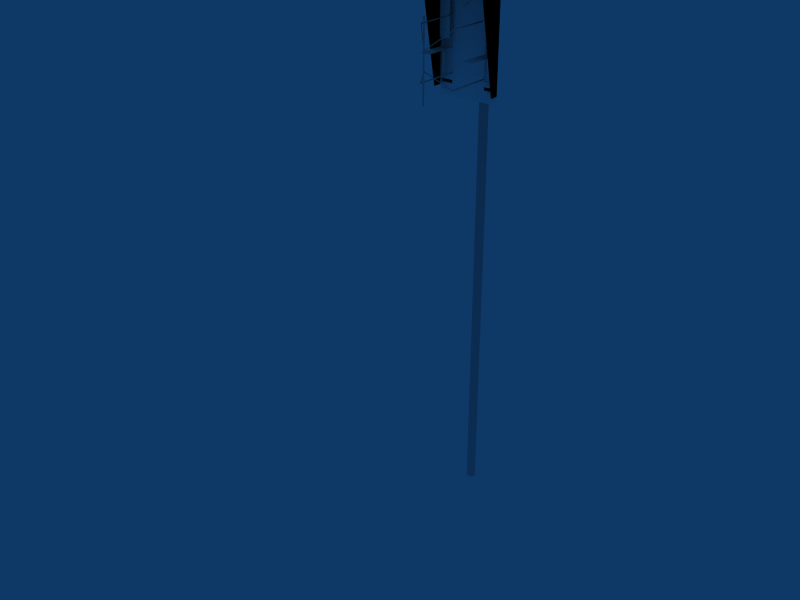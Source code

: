 # Source: Safegate-6m-pole.blend  (saved by Blender 2.49.2; exported with 4.5.12 LTS)
import bpy
from mathutils import Matrix  # noqa: F401  (used for matrix-valued properties, if any)

bpy.ops.wm.read_factory_settings(use_empty=True)
scene = bpy.context.scene
scene.name = 'Scene'

# ---- collections
col_collection_1 = bpy.data.collections.new('Collection 1'); scene.collection.children.link(col_collection_1)
col_collection_2 = bpy.data.collections.new('Collection 2'); scene.collection.children.link(col_collection_2)
col_collection_2.hide_render = True
col_collection_2.hide_viewport = True
col_collection_4 = bpy.data.collections.new('Collection 4'); scene.collection.children.link(col_collection_4)
col_collection_4.hide_render = True
col_collection_4.hide_viewport = True

# ---- materials (node trees are filled in below, after node groups)
mat_emissive = bpy.data.materials.new('Emissive')
mat_emissive.alpha_threshold = 0.0
mat_emissive.preview_render_type = 'FLAT'
mat_emissive.diffuse_color = (1.0, 1.0, 1.0, 1.0)
mat_emissive.roughness = 0.5
mat_emissive.specular_intensity = 0.0
mat_emissive.line_color = (0.0, 0.0, 0.0, 1.0)
mat_none = bpy.data.materials.new('None')
mat_none.alpha_threshold = 0.0
mat_none.preview_render_type = 'FLAT'
mat_none.diffuse_color = (1.0, 1.0, 1.0, 1.0)
mat_none.roughness = 0.5
mat_none.specular_intensity = 0.0
mat_none.line_color = (0.0, 0.0, 0.0, 1.0)

# ---- material node trees

# ---- world
world_world = bpy.data.worlds.new('World'); scene.world = world_world
world_world.color = (0.05656, 0.2208, 0.4)
world_world.use_sun_shadow = False
world_world.sun_shadow_jitter_overblur = 0.0
world_world.cycles.sampling_method = 'MANUAL'
world_world.cycles.sample_map_resolution = 256

# ---- meshes
me_azimuth = bpy.data.meshes.new('Azimuth')
me_azimuth.from_pydata([(0.01, -0.22, -0.45), (-5.736e-08, -0.23, -0.45), (-0.01, -0.22, -0.45), (-5.888e-08, -0.21, -0.45), (0.01, -0.22, 0.45), (-6.185e-08, -0.23, 0.45), (-0.01, -0.22, 0.45), (-6.032e-08, -0.21, 0.45), (1.867e-08, -0.22, -0.46), (2.058e-08, -0.22, 0.46), (0.21, 0.53, -0.31), (0.2, 0.53, -0.31), (0.2, 0.53, -0.3), (0.21, 0.53, -0.3), (0.21, -0.01, -0.3), (0.2, -0.01, -0.3), (0.2, -0.01, -0.31), (0.21, -0.01, -0.31), (0.0, -0.21, -0.1), (0.0, -0.21, -0.11), (5.588e-09, -0.22, -0.1), (5.588e-09, -0.22, -0.11), (9.313e-09, -0.22, -0.11), (9.313e-09, -0.22, -0.1), (1.49e-08, -0.21, -0.11), (1.49e-08, -0.21, -0.1), (-0.21, -0.01, -0.31), (-0.2, -0.01, -0.31), (-0.2, -0.01, -0.3), (-0.21, -0.01, -0.3), (-0.21, 0.53, -0.3), (-0.2, 0.53, -0.3), (-0.2, 0.53, -0.31), (-0.21, 0.53, -0.31), (-0.21, 0.53, 0.31), (-0.2, 0.53, 0.31), (-0.2, 0.53, 0.3), (-0.21, 0.53, 0.3), (-0.21, -0.01, 0.3), (-0.2, -0.01, 0.3), (-0.2, -0.01, 0.31), (-0.21, -0.01, 0.31), (1.49e-08, -0.21, 0.1), (1.49e-08, -0.21, 0.11), (9.313e-09, -0.22, 0.1), (9.313e-09, -0.22, 0.11), (5.588e-09, -0.22, 0.11), (5.588e-09, -0.22, 0.1), (0.0, -0.21, 0.11), (0.0, -0.21, 0.1), (0.21, -0.01, 0.31), (0.2, -0.01, 0.31), (0.2, -0.01, 0.3), (0.21, -0.01, 0.3), (0.21, 0.53, 0.3), (0.2, 0.53, 0.3), (0.2, 0.53, 0.31), (0.21, 0.53, 0.31)], [], [(8, 0, 1), (9, 5, 4), (8, 1, 2), (9, 6, 5), (8, 2, 3), (9, 7, 6), (3, 0, 8), (9, 4, 7), (0, 4, 5, 1), (1, 5, 6, 2), (2, 6, 7, 3), (4, 0, 3, 7), (11, 16, 15, 12), (12, 15, 14, 13), (13, 14, 17, 10), (10, 17, 16, 11), (16, 19, 18, 15), (15, 18, 20, 14), (14, 20, 21, 17), (17, 21, 19, 16), (26, 27, 24, 22), (29, 26, 22, 23), (28, 29, 23, 25), (27, 28, 25, 24), (33, 32, 27, 26), (30, 33, 26, 29), (31, 30, 29, 28), (32, 31, 28, 27), (35, 40, 39, 36), (36, 39, 38, 37), (37, 38, 41, 34), (34, 41, 40, 35), (40, 43, 42, 39), (39, 42, 44, 38), (38, 44, 45, 41), (41, 45, 43, 40), (50, 51, 48, 46), (53, 50, 46, 47), (52, 53, 47, 49), (51, 52, 49, 48), (57, 56, 51, 50), (54, 57, 50, 53), (55, 54, 53, 52), (56, 55, 52, 51)])
me_azimuth.polygons.foreach_set('use_smooth', [1, 1, 1, 1, 1, 1, 1, 1, 1, 1, 1, 1, 1, 1, 1, 1, 1, 1, 1, 1, 1, 1, 1, 1, 1, 1, 1, 1, 1, 1, 1, 1, 1, 1, 0, 1, 1, 1, 1, 1, 1, 1, 1, 1])
_uv = me_azimuth.uv_layers.new(name='UVTex')
_uv.uv.foreach_set('vector', [0.003906, 0.2168, 0.01953, 0.2168, 0.003906, 0.2246, 0.01953, 0.2168, 0.003906, 0.2168, 0.003906, 0.2246, 0.003906, 0.2168, 0.003906, 0.2246, 0.01953, 0.2168, 0.01953, 0.2168, 0.003906, 0.2246, 0.003906, 0.2168, 0.003906, 0.2168, 0.01953, 0.2168, 0.003906, 0.2246, 0.01953, 0.2168, 0.003906, 0.2168, 0.003906, 0.2246, 0.003906, 0.2246, 0.01953, 0.2168, 0.003906, 0.2168, 0.01953, 0.2168, 0.003906, 0.2246, 0.003906, 0.2168, 0.003906, 0.291, 0.003906, 0.1348, 0.01953, 0.1348, 0.01953, 0.291, 0.01953, 0.291, 0.01953, 0.1348, 0.003906, 0.1348, 0.003906, 0.291, 0.003906, 0.291, 0.003906, 0.1348, 0.01953, 0.1348, 0.01953, 0.291, 0.003906, 0.1348, 0.003906, 0.291, 0.01953, 0.291, 0.01953, 0.1348, 0.03125, 0.01562, 0.09375, 0.01562, 0.09375, 0.04688, 0.03125, 0.04688, 0.03125, 0.01562, 0.09375, 0.01562, 0.09375, 0.04688, 0.03125, 0.04688, 0.03125, 0.01562, 0.09375, 0.01562, 0.09375, 0.04688, 0.03125, 0.04688, 0.03125, 0.01562, 0.09375, 0.01562, 0.09375, 0.04688, 0.03125, 0.04688, 0.03125, 0.01562, 0.09375, 0.01562, 0.09375, 0.04688, 0.03125, 0.04688, 0.03125, 0.01562, 0.09375, 0.01562, 0.09375, 0.04688, 0.03125, 0.04688, 0.03125, 0.01562, 0.09375, 0.01562, 0.09375, 0.04688, 0.03125, 0.04688, 0.03125, 0.01562, 0.09375, 0.01562, 0.09375, 0.04688, 0.03125, 0.04688, 0.03125, 0.01562, 0.03125, 0.04688, 0.09375, 0.04688, 0.09375, 0.01562, 0.03125, 0.01562, 0.03125, 0.04688, 0.09375, 0.04688, 0.09375, 0.01562, 0.03125, 0.01562, 0.03125, 0.04688, 0.09375, 0.04688, 0.09375, 0.01562, 0.03125, 0.01562, 0.03125, 0.04688, 0.09375, 0.04688, 0.09375, 0.01562, 0.03125, 0.01562, 0.03125, 0.04688, 0.09375, 0.04688, 0.09375, 0.01562, 0.03125, 0.01562, 0.03125, 0.04688, 0.09375, 0.04688, 0.09375, 0.01562, 0.03125, 0.01562, 0.03125, 0.04688, 0.09375, 0.04688, 0.09375, 0.01562, 0.03125, 0.01562, 0.03125, 0.04688, 0.09375, 0.04688, 0.09375, 0.01562, 0.03125, 0.01562, 0.09375, 0.01562, 0.09375, 0.04688, 0.03125, 0.04688, 0.03125, 0.01562, 0.09375, 0.01562, 0.09375, 0.04688, 0.03125, 0.04688, 0.03125, 0.01562, 0.09375, 0.01562, 0.09375, 0.04688, 0.03125, 0.04688, 0.03125, 0.01562, 0.09375, 0.01562, 0.09375, 0.04688, 0.03125, 0.04688, 0.03125, 0.01562, 0.09375, 0.01562, 0.09375, 0.04688, 0.03125, 0.04688, 0.03125, 0.01562, 0.09375, 0.01562, 0.09375, 0.04688, 0.03125, 0.04688, 0.03125, 0.04688, 0.03125, 0.01562, 0.09375, 0.01562, 0.09375, 0.04688, 0.03125, 0.01562, 0.09375, 0.01562, 0.09375, 0.04688, 0.03125, 0.04688, 0.03125, 0.01562, 0.03125, 0.04688, 0.09375, 0.04688, 0.09375, 0.01562, 0.03125, 0.01562, 0.03125, 0.04688, 0.09375, 0.04688, 0.09375, 0.01562, 0.03125, 0.01562, 0.03125, 0.04688, 0.09375, 0.04688, 0.09375, 0.01562, 0.03125, 0.01562, 0.03125, 0.04688, 0.09375, 0.04688, 0.09375, 0.01562, 0.03125, 0.01562, 0.03125, 0.04688, 0.09375, 0.04688, 0.09375, 0.01562, 0.03125, 0.01562, 0.03125, 0.04688, 0.09375, 0.04688, 0.09375, 0.01562, 0.03125, 0.01562, 0.03125, 0.04688, 0.09375, 0.04688, 0.09375, 0.01562, 0.03125, 0.01562, 0.03125, 0.04688, 0.09375, 0.04688, 0.09375, 0.01562])
_ca = me_azimuth.color_attributes.new('Col', 'BYTE_COLOR', 'CORNER')
_ca.data.foreach_set('color', [1.0, 1.0, 1.0, 1.0, 1.0, 1.0, 1.0, 1.0, 1.0, 1.0, 1.0, 1.0, 1.0, 1.0, 1.0, 1.0, 1.0, 1.0, 1.0, 1.0, 1.0, 1.0, 1.0, 1.0, 1.0, 1.0, 1.0, 1.0, 1.0, 1.0, 1.0, 1.0, 1.0, 1.0, 1.0, 1.0, 1.0, 1.0, 1.0, 1.0, 1.0, 1.0, 1.0, 1.0, 1.0, 1.0, 1.0, 1.0, 1.0, 1.0, 1.0, 1.0, 1.0, 1.0, 1.0, 1.0, 1.0, 1.0, 1.0, 1.0, 1.0, 1.0, 1.0, 1.0, 1.0, 1.0, 1.0, 1.0, 1.0, 1.0, 1.0, 1.0, 1.0, 1.0, 1.0, 1.0, 1.0, 1.0, 1.0, 1.0, 1.0, 1.0, 1.0, 1.0, 1.0, 1.0, 1.0, 1.0, 1.0, 1.0, 1.0, 1.0, 1.0, 1.0, 1.0, 1.0, 1.0, 1.0, 1.0, 1.0, 1.0, 1.0, 1.0, 1.0, 1.0, 1.0, 1.0, 1.0, 1.0, 1.0, 1.0, 1.0, 1.0, 1.0, 1.0, 1.0, 1.0, 1.0, 1.0, 1.0, 1.0, 1.0, 1.0, 1.0, 1.0, 1.0, 1.0, 1.0, 1.0, 1.0, 1.0, 1.0, 1.0, 1.0, 1.0, 1.0, 1.0, 1.0, 1.0, 1.0, 1.0, 1.0, 1.0, 1.0, 1.0, 1.0, 1.0, 1.0, 1.0, 1.0, 1.0, 1.0, 1.0, 1.0, 1.0, 1.0, 1.0, 1.0, 1.0, 1.0, 1.0, 1.0, 1.0, 1.0, 1.0, 1.0, 1.0, 1.0, 1.0, 1.0, 1.0, 1.0, 1.0, 1.0, 1.0, 1.0, 1.0, 1.0, 1.0, 1.0, 1.0, 1.0, 1.0, 1.0, 1.0, 1.0, 1.0, 1.0, 1.0, 1.0, 1.0, 1.0, 1.0, 1.0, 1.0, 1.0, 1.0, 1.0, 1.0, 1.0, 1.0, 1.0, 1.0, 1.0, 1.0, 1.0, 1.0, 1.0, 1.0, 1.0, 1.0, 1.0, 1.0, 1.0, 1.0, 1.0, 1.0, 1.0, 1.0, 1.0, 1.0, 1.0, 1.0, 1.0, 1.0, 1.0, 1.0, 1.0, 1.0, 1.0, 1.0, 1.0, 1.0, 1.0, 1.0, 1.0, 1.0, 1.0, 1.0, 1.0, 1.0, 1.0, 1.0, 1.0, 1.0, 1.0, 1.0, 1.0, 1.0, 1.0, 1.0, 1.0, 1.0, 1.0, 1.0, 1.0, 1.0, 1.0, 1.0, 1.0, 1.0, 1.0, 1.0, 1.0, 1.0, 1.0, 1.0, 1.0, 1.0, 1.0, 1.0, 1.0, 1.0, 1.0, 1.0, 1.0, 1.0, 1.0, 1.0, 1.0, 1.0, 1.0, 1.0, 1.0, 1.0, 1.0, 1.0, 1.0, 1.0, 1.0, 1.0, 1.0, 1.0, 1.0, 1.0, 1.0, 1.0, 1.0, 1.0, 1.0, 1.0, 1.0, 1.0, 1.0, 1.0, 1.0, 1.0, 1.0, 1.0, 1.0, 1.0, 1.0, 1.0, 1.0, 1.0, 1.0, 1.0, 1.0, 1.0, 1.0, 1.0, 1.0, 1.0, 1.0, 1.0, 1.0, 1.0, 1.0, 1.0, 1.0, 1.0, 1.0, 1.0, 1.0, 1.0, 1.0, 1.0, 1.0, 1.0, 1.0, 1.0, 1.0, 1.0, 1.0, 1.0, 1.0, 1.0, 1.0, 1.0, 1.0, 1.0, 1.0, 1.0, 1.0, 1.0, 1.0, 1.0, 1.0, 1.0, 1.0, 1.0, 1.0, 1.0, 1.0, 1.0, 1.0, 1.0, 1.0, 1.0, 1.0, 1.0, 1.0, 1.0, 1.0, 1.0, 1.0, 1.0, 1.0, 1.0, 1.0, 1.0, 1.0, 1.0, 1.0, 1.0, 1.0, 1.0, 1.0, 1.0, 1.0, 1.0, 1.0, 1.0, 1.0, 1.0, 1.0, 1.0, 1.0, 1.0, 1.0, 1.0, 1.0, 1.0, 1.0, 1.0, 1.0, 1.0, 1.0, 1.0, 1.0, 1.0, 1.0, 1.0, 1.0, 1.0, 1.0, 1.0, 1.0, 1.0, 1.0, 1.0, 1.0, 1.0, 1.0, 1.0, 1.0, 1.0, 1.0, 1.0, 1.0, 1.0, 1.0, 1.0, 1.0, 1.0, 1.0, 1.0, 1.0, 1.0, 1.0, 1.0, 1.0, 1.0, 1.0, 1.0, 1.0, 1.0, 1.0, 1.0, 1.0, 1.0, 1.0, 1.0, 1.0, 1.0, 1.0, 1.0, 1.0, 1.0, 1.0, 1.0, 1.0, 1.0, 1.0, 1.0, 1.0, 1.0, 1.0, 1.0, 1.0, 1.0, 1.0, 1.0, 1.0, 1.0, 1.0, 1.0, 1.0, 1.0, 1.0, 1.0, 1.0, 1.0, 1.0, 1.0, 1.0, 1.0, 1.0, 1.0, 1.0, 1.0, 1.0, 1.0, 1.0, 1.0, 1.0, 1.0, 1.0, 1.0, 1.0, 1.0, 1.0, 1.0, 1.0, 1.0, 1.0, 1.0, 1.0, 1.0, 1.0, 1.0, 1.0, 1.0, 1.0, 1.0, 1.0, 1.0, 1.0, 1.0, 1.0, 1.0, 1.0, 1.0, 1.0, 1.0, 1.0, 1.0, 1.0, 1.0, 1.0, 1.0, 1.0, 1.0, 1.0, 1.0, 1.0, 1.0, 1.0, 1.0, 1.0, 1.0, 1.0, 1.0, 1.0, 1.0, 1.0, 1.0, 1.0, 1.0, 1.0, 1.0, 1.0, 1.0, 1.0, 1.0, 1.0, 1.0, 1.0, 1.0, 1.0, 1.0, 1.0, 1.0, 1.0, 1.0, 1.0, 1.0, 1.0, 1.0, 1.0, 1.0, 1.0, 1.0, 1.0, 1.0, 1.0, 1.0, 1.0, 1.0, 1.0, 1.0, 1.0, 1.0, 1.0, 1.0, 1.0, 1.0, 1.0, 1.0, 1.0, 1.0, 1.0, 1.0, 1.0, 1.0, 1.0, 1.0, 1.0, 1.0, 1.0, 1.0, 1.0, 1.0, 1.0, 1.0, 1.0, 1.0, 1.0, 1.0, 1.0, 1.0, 1.0, 1.0, 1.0, 1.0, 1.0, 1.0, 1.0, 1.0, 1.0, 1.0, 1.0, 1.0, 1.0, 1.0, 1.0, 1.0, 1.0, 1.0, 1.0, 1.0, 1.0, 1.0, 1.0, 1.0, 1.0, 1.0, 1.0, 1.0, 1.0, 1.0, 1.0, 1.0, 1.0, 1.0, 1.0, 1.0, 1.0, 1.0, 1.0, 1.0, 1.0, 1.0, 1.0, 1.0, 1.0, 1.0, 1.0, 1.0, 1.0, 1.0, 1.0, 1.0, 1.0, 1.0, 1.0, 1.0, 1.0, 1.0, 1.0, 1.0, 1.0])
me_azimuth.use_remesh_preserve_volume = False
me_azimuth.use_remesh_preserve_attributes = False
me_azimuth.use_mirror_vertex_groups = False
me_azimuth.update()
me_idle = bpy.data.meshes.new('Idle')
me_idle.from_pydata([(0.065, 0.0, 0.39), (0.065, 0.0, -0.39), (-0.065, 0.0, 0.39), (-0.065, 0.0, -0.39), (0.485, 0.0, -0.39), (0.485, 0.0, 0.39), (0.615, 0.0, -0.39), (0.615, 0.0, 0.39)], [], [(1, 0, 2, 3), (5, 4, 6, 7)])
_uv = me_idle.uv_layers.new(name='UVTex')
_uv.uv.foreach_set('vector', [0.375, 0.375, 0.375, 0.75, 0.5, 0.75, 0.5, 0.375, 0.375, 0.75, 0.375, 0.375, 0.5, 0.375, 0.5, 0.75])
_ca = me_idle.color_attributes.new('Col', 'BYTE_COLOR', 'CORNER')
_ca.data.foreach_set('color', [1.0, 1.0, 1.0, 1.0, 1.0, 1.0, 1.0, 1.0, 1.0, 1.0, 1.0, 1.0, 1.0, 1.0, 1.0, 1.0, 1.0, 1.0, 1.0, 1.0, 1.0, 1.0, 1.0, 1.0, 1.0, 1.0, 1.0, 1.0, 1.0, 1.0, 1.0, 1.0])
me_idle.materials.append(mat_emissive)
me_idle.use_remesh_preserve_volume = False
me_idle.use_remesh_preserve_attributes = False
me_idle.use_mirror_vertex_groups = False
me_idle.update()
me_distance_002 = bpy.data.meshes.new('distance.002')
me_distance_002.from_pydata([(0.065, -6.473e-08, 0.065), (0.065, -0.78, 0.065), (-0.065, -0.78, 0.065), (-0.065, 3.453e-07, 0.065), (-0.065, -0.39, -0.065), (-0.065, 1.653e-07, -0.065), (-0.065, -0.39, 0.065)], [], [(0, 3, 2, 1), (3, 5, 4, 6)])
_uv = me_distance_002.uv_layers.new(name='UVTex')
_uv.uv.foreach_set('vector', [0.375, 0.75, 0.5, 0.75, 0.5, 0.375, 0.375, 0.375, 0.375, 0.75, 0.5, 0.75, 0.5, 0.5625, 0.375, 0.5625])
_ca = me_distance_002.color_attributes.new('Col', 'BYTE_COLOR', 'CORNER')
_ca.data.foreach_set('color', [1.0, 1.0, 1.0, 1.0, 1.0, 1.0, 1.0, 1.0, 1.0, 1.0, 1.0, 1.0, 1.0, 1.0, 1.0, 1.0, 1.0, 1.0, 1.0, 1.0, 1.0, 1.0, 1.0, 1.0, 1.0, 1.0, 1.0, 1.0, 1.0, 1.0, 1.0, 1.0])
me_distance_002.materials.append(mat_emissive)
me_distance_002.use_remesh_preserve_volume = False
me_distance_002.use_remesh_preserve_attributes = False
me_distance_002.use_mirror_vertex_groups = False
me_distance_002.update()
me_track_001 = bpy.data.meshes.new('track.001')
me_track_001.from_pydata([(0.065, 0.035, -0.035), (0.065, -0.035, -0.035), (-0.065, -0.035, -0.035), (-0.065, 0.035, -0.035), (0.065, 0.035, 0.035), (0.065, -0.035, 0.035), (-0.065, -0.035, 0.035), (-0.065, 0.035, 0.035), (0.615, 0.035, -0.035), (0.615, -0.035, -0.035), (0.485, -0.035, -0.035), (0.485, 0.035, -0.035), (0.615, 0.035, 0.035), (0.615, -0.035, 0.035), (0.485, -0.035, 0.035), (0.485, 0.035, 0.035), (-0.065, 0.035, 0.035)], [], [(0, 1, 2, 3), (4, 7, 6, 5), (4, 0, 3, 16), (8, 9, 10, 11), (12, 15, 14, 13), (12, 8, 11, 15), (1, 5, 6, 2), (9, 13, 14, 10)])
_uv = me_track_001.uv_layers.new(name='UVTex')
_uv.uv.foreach_set('vector', [0.375, 0.373, 0.375, 0.4062, 0.25, 0.4062, 0.25, 0.373, 0.375, 0.4062, 0.5, 0.4062, 0.5, 0.373, 0.375, 0.373, 0.375, 0.373, 0.375, 0.4062, 0.25, 0.4062, 0.25, 0.373, 0.375, 0.373, 0.375, 0.4062, 0.25, 0.4062, 0.25, 0.373, 0.5, 0.4062, 0.375, 0.4062, 0.375, 0.373, 0.5, 0.373, 0.375, 0.373, 0.375, 0.4062, 0.25, 0.4062, 0.25, 0.373, 0.375, 0.373, 0.375, 0.4062, 0.25, 0.4062, 0.25, 0.373, 0.375, 0.373, 0.375, 0.4062, 0.25, 0.4062, 0.25, 0.373])
_ca = me_track_001.color_attributes.new('Col', 'BYTE_COLOR', 'CORNER')
_ca.data.foreach_set('color', [1.0, 1.0, 1.0, 1.0, 1.0, 1.0, 1.0, 1.0, 1.0, 1.0, 1.0, 1.0, 1.0, 1.0, 1.0, 1.0, 1.0, 1.0, 1.0, 1.0, 1.0, 1.0, 1.0, 1.0, 1.0, 1.0, 1.0, 1.0, 1.0, 1.0, 1.0, 1.0, 1.0, 1.0, 1.0, 1.0, 1.0, 1.0, 1.0, 1.0, 1.0, 1.0, 1.0, 1.0, 1.0, 1.0, 1.0, 1.0, 1.0, 1.0, 1.0, 1.0, 1.0, 1.0, 1.0, 1.0, 1.0, 1.0, 1.0, 1.0, 1.0, 1.0, 1.0, 1.0, 1.0, 1.0, 1.0, 1.0, 1.0, 1.0, 1.0, 1.0, 1.0, 1.0, 1.0, 1.0, 1.0, 1.0, 1.0, 1.0, 1.0, 1.0, 1.0, 1.0, 1.0, 1.0, 1.0, 1.0, 1.0, 1.0, 1.0, 1.0, 1.0, 1.0, 1.0, 1.0, 1.0, 1.0, 1.0, 1.0, 1.0, 1.0, 1.0, 1.0, 1.0, 1.0, 1.0, 1.0, 1.0, 1.0, 1.0, 1.0, 1.0, 1.0, 1.0, 1.0, 1.0, 1.0, 1.0, 1.0, 1.0, 1.0, 1.0, 1.0, 1.0, 1.0, 1.0, 1.0])
me_track_001.materials.append(mat_emissive)
me_track_001.use_remesh_preserve_volume = False
me_track_001.use_remesh_preserve_attributes = False
me_track_001.use_mirror_vertex_groups = False
me_track_001.update()
me_pole = bpy.data.meshes.new('Pole')
me_pole.from_pydata([(0.05, 0.02, 0.0), (0.05, -0.02, 0.0), (0.02, -0.05, 0.0), (-0.02, -0.05, 0.0), (-0.05, -0.02, 0.0), (-0.05, 0.02, 0.0), (-0.02, 0.05, 0.0), (0.02, 0.05, 0.0), (0.05, 0.02, 6.0), (0.05, -0.02, 6.0), (0.02, -0.05, 6.0), (-0.02, -0.05, 6.0), (-0.05, -0.02, 6.0), (-0.05, 0.02, 6.0), (-0.02, 0.05, 6.0), (0.02, 0.05, 6.0), (4.531e-08, 1.981e-07, 6.0)], [], [(16, 9, 8), (16, 10, 9), (16, 11, 10), (16, 12, 11), (16, 13, 12), (16, 14, 13), (16, 15, 14), (16, 8, 15), (0, 8, 9, 1), (1, 9, 10, 2), (2, 10, 11, 3), (3, 11, 12, 4), (4, 12, 13, 5), (5, 13, 14, 6), (6, 14, 15, 7), (8, 0, 7, 15)])
me_pole.polygons.foreach_set('use_smooth', [0, 0, 0, 0, 0, 0, 0, 0, 1, 1, 1, 1, 1, 1, 1, 1])
_uv = me_pole.uv_layers.new(name='UVTex')
_uv.uv.foreach_set('vector', [0.03125, 0.7969, 0.09375, 0.7656, 0.03125, 0.7656, 0.03125, 0.7969, 0.03125, 0.7656, 0.09375, 0.7656, 0.03125, 0.7969, 0.09375, 0.7656, 0.03125, 0.7656, 0.03125, 0.7969, 0.03125, 0.7656, 0.09375, 0.7656, 0.03125, 0.7969, 0.09375, 0.7656, 0.03125, 0.7656, 0.03125, 0.7969, 0.03125, 0.7656, 0.09375, 0.7656, 0.03125, 0.7969, 0.09375, 0.7656, 0.03125, 0.7656, 0.03125, 0.7969, 0.03125, 0.7656, 0.09375, 0.7656, 0.125, 0.7656, 0.0625, 0.7656, 0.0625, 0.7969, 0.125, 0.7969, 0.125, 0.7969, 0.0625, 0.7969, 0.0625, 0.7656, 0.125, 0.7656, 0.125, 0.7656, 0.0625, 0.7656, 0.0625, 0.7969, 0.125, 0.7969, 0.125, 0.7969, 0.0625, 0.7969, 0.0625, 0.7656, 0.125, 0.7656, 0.125, 0.7656, 0.0625, 0.7656, 0.0625, 0.7969, 0.125, 0.7969, 0.125, 0.7969, 0.0625, 0.7969, 0.0625, 0.7656, 0.125, 0.7656, 0.125, 0.7656, 0.0625, 0.7656, 0.0625, 0.7969, 0.125, 0.7969, 0.0625, 0.7656, 0.125, 0.7656, 0.125, 0.7969, 0.0625, 0.7969])
_ca = me_pole.color_attributes.new('Col', 'BYTE_COLOR', 'CORNER')
_ca.data.foreach_set('color', [1.0, 1.0, 1.0, 1.0, 1.0, 1.0, 1.0, 1.0, 1.0, 1.0, 1.0, 1.0, 1.0, 1.0, 1.0, 1.0, 1.0, 1.0, 1.0, 1.0, 1.0, 1.0, 1.0, 1.0, 1.0, 1.0, 1.0, 1.0, 1.0, 1.0, 1.0, 1.0, 1.0, 1.0, 1.0, 1.0, 1.0, 1.0, 1.0, 1.0, 1.0, 1.0, 1.0, 1.0, 1.0, 1.0, 1.0, 1.0, 1.0, 1.0, 1.0, 1.0, 1.0, 1.0, 1.0, 1.0, 1.0, 1.0, 1.0, 1.0, 1.0, 1.0, 1.0, 1.0, 1.0, 1.0, 1.0, 1.0, 1.0, 1.0, 1.0, 1.0, 1.0, 1.0, 1.0, 1.0, 1.0, 1.0, 1.0, 1.0, 1.0, 1.0, 1.0, 1.0, 1.0, 1.0, 1.0, 1.0, 1.0, 1.0, 1.0, 1.0, 1.0, 1.0, 1.0, 1.0, 1.0, 1.0, 1.0, 1.0, 1.0, 1.0, 1.0, 1.0, 1.0, 1.0, 1.0, 1.0, 1.0, 1.0, 1.0, 1.0, 1.0, 1.0, 1.0, 1.0, 1.0, 1.0, 1.0, 1.0, 1.0, 1.0, 1.0, 1.0, 1.0, 1.0, 1.0, 1.0, 1.0, 1.0, 1.0, 1.0, 1.0, 1.0, 1.0, 1.0, 1.0, 1.0, 1.0, 1.0, 1.0, 1.0, 1.0, 1.0, 1.0, 1.0, 1.0, 1.0, 1.0, 1.0, 1.0, 1.0, 1.0, 1.0, 1.0, 1.0, 1.0, 1.0, 1.0, 1.0, 1.0, 1.0, 1.0, 1.0, 1.0, 1.0, 1.0, 1.0, 1.0, 1.0, 1.0, 1.0, 1.0, 1.0, 1.0, 1.0, 1.0, 1.0, 1.0, 1.0, 1.0, 1.0, 1.0, 1.0, 1.0, 1.0, 1.0, 1.0, 1.0, 1.0, 1.0, 1.0, 1.0, 1.0, 1.0, 1.0, 1.0, 1.0, 1.0, 1.0, 1.0, 1.0, 1.0, 1.0, 1.0, 1.0, 1.0, 1.0, 1.0, 1.0, 1.0, 1.0, 1.0, 1.0, 1.0, 1.0, 1.0, 1.0, 1.0, 1.0, 1.0, 1.0, 1.0, 1.0])
me_pole.use_remesh_preserve_volume = False
me_pole.use_remesh_preserve_attributes = False
me_pole.use_mirror_vertex_groups = False
me_pole.update()
me_bar = bpy.data.meshes.new('bar')
me_bar.from_pydata([(0.19, 0.07, -0.07), (-0.19, 0.07, -0.07), (0.19, 0.07, 0.07), (0.19, -0.07, 0.07), (-0.19, -0.07, 0.07), (-0.19, 0.07, 0.07), (0.19, -0.07, -0.07), (-0.19, -0.07, -0.07)], [], [(2, 5, 4, 3), (2, 0, 1, 5), (1, 0, 6, 7), (7, 6, 3, 4)])
_uv = me_bar.uv_layers.new(name='UVTex')
_uv.uv.foreach_set('vector', [0.09766, 0.9824, 0.09766, 0.9844, 0.09375, 0.9844, 0.09375, 0.9824, 0.09766, 0.9824, 0.09375, 0.9824, 0.09375, 0.9844, 0.09766, 0.9844, 0.125, 0.8125, 0.125, 1.0, 0.0, 1.0, 0.0, 0.8125, 0.09766, 0.9844, 0.09766, 0.9824, 0.09375, 0.9824, 0.09375, 0.9844])
_ca = me_bar.color_attributes.new('Col', 'BYTE_COLOR', 'CORNER')
_ca.data.foreach_set('color', [1.0, 1.0, 1.0, 1.0, 1.0, 1.0, 1.0, 1.0, 1.0, 1.0, 1.0, 1.0, 1.0, 1.0, 1.0, 1.0, 1.0, 1.0, 1.0, 1.0, 1.0, 1.0, 1.0, 1.0, 1.0, 1.0, 1.0, 1.0, 1.0, 1.0, 1.0, 1.0, 1.0, 1.0, 1.0, 1.0, 1.0, 1.0, 1.0, 1.0, 1.0, 1.0, 1.0, 1.0, 1.0, 1.0, 1.0, 1.0, 1.0, 1.0, 1.0, 1.0, 1.0, 1.0, 1.0, 1.0, 1.0, 1.0, 1.0, 1.0, 1.0, 1.0, 1.0, 1.0])
me_bar.materials.append(mat_emissive)
me_bar.use_remesh_preserve_volume = False
me_bar.use_remesh_preserve_attributes = False
me_bar.use_mirror_vertex_groups = False
me_bar.update()
me_distance = bpy.data.meshes.new('distance')
me_distance.from_pydata([(0.065, -6.473e-08, 0.065), (0.065, -0.78, 0.065), (-0.065, -0.78, 0.065), (-0.065, 3.453e-07, 0.065), (-0.065, -0.39, -0.065), (-0.065, 1.653e-07, -0.065), (-0.065, -0.39, 0.065)], [], [(0, 3, 2, 1), (3, 5, 4, 6)])
_uv = me_distance.uv_layers.new(name='UVTex')
_uv.uv.foreach_set('vector', [0.5, 0.75, 0.375, 0.75, 0.375, 0.375, 0.5, 0.375, 0.5, 0.75, 0.375, 0.75, 0.375, 0.5625, 0.5, 0.5625])
_ca = me_distance.color_attributes.new('Col', 'BYTE_COLOR', 'CORNER')
_ca.data.foreach_set('color', [1.0, 1.0, 1.0, 1.0, 1.0, 1.0, 1.0, 1.0, 1.0, 1.0, 1.0, 1.0, 1.0, 1.0, 1.0, 1.0, 1.0, 1.0, 1.0, 1.0, 1.0, 1.0, 1.0, 1.0, 1.0, 1.0, 1.0, 1.0, 1.0, 1.0, 1.0, 1.0])
me_distance.materials.append(mat_emissive)
me_distance.use_remesh_preserve_volume = False
me_distance.use_remesh_preserve_attributes = False
me_distance.use_mirror_vertex_groups = False
me_distance.update()
me_lr = bpy.data.meshes.new('lr')
me_lr.from_pydata([(0.065, 0.035, -0.035), (0.065, -0.035, -0.035), (-0.065, -0.035, -0.035), (-0.065, 0.035, -0.035), (0.065, 0.035, 0.035), (0.065, -0.035, 0.035), (-0.065, -0.035, 0.035), (-0.065, 0.035, 0.035), (0.615, 0.035, -0.035), (0.615, -0.035, -0.035), (0.485, -0.035, -0.035), (0.485, 0.035, -0.035), (0.615, 0.035, 0.035), (0.615, -0.035, 0.035), (0.485, -0.035, 0.035), (0.485, 0.035, 0.035), (-0.065, 0.035, 0.035)], [], [(0, 1, 2, 3), (4, 7, 6, 5), (4, 0, 3, 16), (8, 9, 10, 11), (12, 15, 14, 13), (12, 8, 11, 15), (1, 5, 6, 2), (9, 13, 14, 10)])
_uv = me_lr.uv_layers.new(name='UVTex')
_uv.uv.foreach_set('vector', [0.375, 0.373, 0.375, 0.4062, 0.5, 0.4062, 0.5, 0.373, 0.375, 0.4062, 0.5, 0.4062, 0.5, 0.373, 0.375, 0.373, 0.375, 0.373, 0.375, 0.4062, 0.5, 0.4062, 0.5, 0.373, 0.5, 0.373, 0.5, 0.4062, 0.375, 0.4062, 0.375, 0.373, 0.5, 0.4062, 0.375, 0.4062, 0.375, 0.373, 0.5, 0.373, 0.5, 0.373, 0.5, 0.4062, 0.375, 0.4062, 0.375, 0.373, 0.25, 0.7188, 0.25, 0.75, 0.375, 0.75, 0.375, 0.7188, 0.375, 0.7188, 0.375, 0.75, 0.25, 0.75, 0.25, 0.7188])
_ca = me_lr.color_attributes.new('Col', 'BYTE_COLOR', 'CORNER')
_ca.data.foreach_set('color', [1.0, 1.0, 1.0, 1.0, 1.0, 1.0, 1.0, 1.0, 1.0, 1.0, 1.0, 1.0, 1.0, 1.0, 1.0, 1.0, 1.0, 1.0, 1.0, 1.0, 1.0, 1.0, 1.0, 1.0, 1.0, 1.0, 1.0, 1.0, 1.0, 1.0, 1.0, 1.0, 1.0, 1.0, 1.0, 1.0, 1.0, 1.0, 1.0, 1.0, 1.0, 1.0, 1.0, 1.0, 1.0, 1.0, 1.0, 1.0, 1.0, 1.0, 1.0, 1.0, 1.0, 1.0, 1.0, 1.0, 1.0, 1.0, 1.0, 1.0, 1.0, 1.0, 1.0, 1.0, 1.0, 1.0, 1.0, 1.0, 1.0, 1.0, 1.0, 1.0, 1.0, 1.0, 1.0, 1.0, 1.0, 1.0, 1.0, 1.0, 1.0, 1.0, 1.0, 1.0, 1.0, 1.0, 1.0, 1.0, 1.0, 1.0, 1.0, 1.0, 1.0, 1.0, 1.0, 1.0, 1.0, 1.0, 1.0, 1.0, 1.0, 1.0, 1.0, 1.0, 1.0, 1.0, 1.0, 1.0, 1.0, 1.0, 1.0, 1.0, 1.0, 1.0, 1.0, 1.0, 1.0, 1.0, 1.0, 1.0, 1.0, 1.0, 1.0, 1.0, 1.0, 1.0, 1.0, 1.0])
me_lr.materials.append(mat_emissive)
me_lr.use_remesh_preserve_volume = False
me_lr.use_remesh_preserve_attributes = False
me_lr.use_mirror_vertex_groups = False
me_lr.update()
me_id4 = bpy.data.meshes.new('id4')
me_id4.from_pydata([(0.04204, 0.1294, 0.32), (0.136, 1.052e-07, 0.32), (0.04204, -0.1294, 0.32), (-0.1101, -0.07997, 0.32), (-0.1101, 0.07997, 0.32), (-0.1101, 0.07997, -0.32), (-0.1101, -0.07997, -0.32), (0.04204, -0.1294, -0.32), (0.136, 7.723e-08, -0.32), (0.04204, 0.1294, -0.32)], [], [(4, 0, 9, 5), (2, 3, 6, 7), (1, 2, 7, 8), (0, 1, 8, 9)])
_uv = me_id4.uv_layers.new(name='UVTex')
_uv.uv.foreach_set('vector', [1.0, 0.1875, 1.0, 0.25, 0.5, 0.25, 0.5, 0.1875, 1.0, 0.0, 1.0, 0.0625, 0.5, 0.0625, 0.5, 0.0, 1.0, 0.0625, 1.0, 0.125, 0.5, 0.125, 0.5, 0.0625, 1.0, 0.125, 1.0, 0.1875, 0.5, 0.1875, 0.5, 0.125])
_ca = me_id4.color_attributes.new('Col', 'BYTE_COLOR', 'CORNER')
_ca.data.foreach_set('color', [1.0, 1.0, 1.0, 1.0, 1.0, 1.0, 1.0, 1.0, 1.0, 1.0, 1.0, 1.0, 1.0, 1.0, 1.0, 1.0, 1.0, 1.0, 1.0, 1.0, 1.0, 1.0, 1.0, 1.0, 1.0, 1.0, 1.0, 1.0, 1.0, 1.0, 1.0, 1.0, 1.0, 1.0, 1.0, 1.0, 1.0, 1.0, 1.0, 1.0, 1.0, 1.0, 1.0, 1.0, 1.0, 1.0, 1.0, 1.0, 1.0, 1.0, 1.0, 1.0, 1.0, 1.0, 1.0, 1.0, 1.0, 1.0, 1.0, 1.0, 1.0, 1.0, 1.0, 1.0])
me_id4.materials.append(mat_emissive)
me_id4.use_remesh_preserve_volume = False
me_id4.use_remesh_preserve_attributes = False
me_id4.use_mirror_vertex_groups = False
me_id4.update()
me_id3 = bpy.data.meshes.new('id3')
me_id3.from_pydata([(0.04204, 0.1294, 0.32), (0.136, 1.052e-07, 0.32), (0.04204, -0.1294, 0.32), (-0.1101, -0.07997, 0.32), (-0.1101, 0.07997, 0.32), (-0.1101, 0.07997, -0.32), (-0.1101, -0.07997, -0.32), (0.04204, -0.1294, -0.32), (0.136, 7.723e-08, -0.32), (0.04204, 0.1294, -0.32)], [], [(4, 0, 9, 5), (2, 3, 6, 7), (1, 2, 7, 8), (0, 1, 8, 9)])
_uv = me_id3.uv_layers.new(name='UVTex')
_uv.uv.foreach_set('vector', [1.0, 0.4375, 1.0, 0.5, 0.5, 0.5, 0.5, 0.4375, 1.0, 0.25, 1.0, 0.3125, 0.5, 0.3125, 0.5, 0.25, 1.0, 0.3125, 1.0, 0.375, 0.5, 0.375, 0.5, 0.3125, 1.0, 0.375, 1.0, 0.4375, 0.5, 0.4375, 0.5, 0.375])
_ca = me_id3.color_attributes.new('Col', 'BYTE_COLOR', 'CORNER')
_ca.data.foreach_set('color', [1.0, 1.0, 1.0, 1.0, 1.0, 1.0, 1.0, 1.0, 1.0, 1.0, 1.0, 1.0, 1.0, 1.0, 1.0, 1.0, 1.0, 1.0, 1.0, 1.0, 1.0, 1.0, 1.0, 1.0, 1.0, 1.0, 1.0, 1.0, 1.0, 1.0, 1.0, 1.0, 1.0, 1.0, 1.0, 1.0, 1.0, 1.0, 1.0, 1.0, 1.0, 1.0, 1.0, 1.0, 1.0, 1.0, 1.0, 1.0, 1.0, 1.0, 1.0, 1.0, 1.0, 1.0, 1.0, 1.0, 1.0, 1.0, 1.0, 1.0, 1.0, 1.0, 1.0, 1.0])
me_id3.materials.append(mat_emissive)
me_id3.use_remesh_preserve_volume = False
me_id3.use_remesh_preserve_attributes = False
me_id3.use_mirror_vertex_groups = False
me_id3.update()
me_id2 = bpy.data.meshes.new('id2')
me_id2.from_pydata([(0.04204, 0.1294, 0.32), (0.136, 1.052e-07, 0.32), (0.04204, -0.1294, 0.32), (-0.1101, -0.07997, 0.32), (-0.1101, 0.07997, 0.32), (-0.1101, 0.07997, -0.32), (-0.1101, -0.07997, -0.32), (0.04204, -0.1294, -0.32), (0.136, 7.723e-08, -0.32), (0.04204, 0.1294, -0.32)], [], [(4, 0, 9, 5), (2, 3, 6, 7), (1, 2, 7, 8), (0, 1, 8, 9)])
_uv = me_id2.uv_layers.new(name='UVTex')
_uv.uv.foreach_set('vector', [1.0, 0.6875, 1.0, 0.75, 0.5, 0.75, 0.5, 0.6875, 1.0, 0.5, 1.0, 0.5625, 0.5, 0.5625, 0.5, 0.5, 1.0, 0.5625, 1.0, 0.625, 0.5, 0.625, 0.5, 0.5625, 1.0, 0.625, 1.0, 0.6875, 0.5, 0.6875, 0.5, 0.625])
_ca = me_id2.color_attributes.new('Col', 'BYTE_COLOR', 'CORNER')
_ca.data.foreach_set('color', [1.0, 1.0, 1.0, 1.0, 1.0, 1.0, 1.0, 1.0, 1.0, 1.0, 1.0, 1.0, 1.0, 1.0, 1.0, 1.0, 1.0, 1.0, 1.0, 1.0, 1.0, 1.0, 1.0, 1.0, 1.0, 1.0, 1.0, 1.0, 1.0, 1.0, 1.0, 1.0, 1.0, 1.0, 1.0, 1.0, 1.0, 1.0, 1.0, 1.0, 1.0, 1.0, 1.0, 1.0, 1.0, 1.0, 1.0, 1.0, 1.0, 1.0, 1.0, 1.0, 1.0, 1.0, 1.0, 1.0, 1.0, 1.0, 1.0, 1.0, 1.0, 1.0, 1.0, 1.0])
me_id2.materials.append(mat_emissive)
me_id2.use_remesh_preserve_volume = False
me_id2.use_remesh_preserve_attributes = False
me_id2.use_mirror_vertex_groups = False
me_id2.update()
me_id1 = bpy.data.meshes.new('id1')
me_id1.from_pydata([(0.04204, 0.1294, 0.32), (0.136, 1.052e-07, 0.32), (0.04204, -0.1294, 0.32), (-0.1101, -0.07997, 0.32), (-0.1101, 0.07997, 0.32), (-0.1101, 0.07997, -0.32), (-0.1101, -0.07997, -0.32), (0.04204, -0.1294, -0.32), (0.136, 7.723e-08, -0.32), (0.04204, 0.1294, -0.32)], [], [(4, 0, 9, 5), (2, 3, 6, 7), (1, 2, 7, 8), (0, 1, 8, 9)])
_uv = me_id1.uv_layers.new(name='UVTex')
_uv.uv.foreach_set('vector', [1.0, 0.9375, 1.0, 1.0, 0.5, 1.0, 0.5, 0.9375, 1.0, 0.75, 1.0, 0.8125, 0.5, 0.8125, 0.5, 0.75, 1.0, 0.8125, 1.0, 0.875, 0.5, 0.875, 0.5, 0.8125, 1.0, 0.875, 1.0, 0.9375, 0.5, 0.9375, 0.5, 0.875])
_ca = me_id1.color_attributes.new('Col', 'BYTE_COLOR', 'CORNER')
_ca.data.foreach_set('color', [1.0, 1.0, 1.0, 1.0, 1.0, 1.0, 1.0, 1.0, 1.0, 1.0, 1.0, 1.0, 1.0, 1.0, 1.0, 1.0, 1.0, 1.0, 1.0, 1.0, 1.0, 1.0, 1.0, 1.0, 1.0, 1.0, 1.0, 1.0, 1.0, 1.0, 1.0, 1.0, 1.0, 1.0, 1.0, 1.0, 1.0, 1.0, 1.0, 1.0, 1.0, 1.0, 1.0, 1.0, 1.0, 1.0, 1.0, 1.0, 1.0, 1.0, 1.0, 1.0, 1.0, 1.0, 1.0, 1.0, 1.0, 1.0, 1.0, 1.0, 1.0, 1.0, 1.0, 1.0])
me_id1.materials.append(mat_emissive)
me_id1.use_remesh_preserve_volume = False
me_id1.use_remesh_preserve_attributes = False
me_id1.use_mirror_vertex_groups = False
me_id1.update()
me_status = bpy.data.meshes.new('status')
me_status.from_pydata([(0.04204, 0.1294, 0.32), (0.136, 1.052e-07, 0.32), (0.04204, -0.1294, 0.32), (-0.1101, -0.07997, 0.32), (-0.1101, 0.07997, 0.32), (-0.1101, 0.07997, -0.32), (-0.1101, -0.07997, -0.32), (0.04204, -0.1294, -0.32), (0.136, 7.723e-08, -0.32), (0.04204, 0.1294, -0.32)], [], [(2, 3, 6, 7), (1, 2, 7, 8), (0, 1, 8, 9), (3, 4, 5, 6)])
_uv = me_status.uv_layers.new(name='UVTex')
_uv.uv.foreach_set('vector', [0.375, 1.0, 0.25, 1.0, 0.25, 0.75, 0.375, 0.75, 0.25, 1.0, 0.125, 1.0, 0.125, 0.75, 0.25, 0.75, 0.5, 1.0, 0.375, 1.0, 0.375, 0.75, 0.5, 0.75, 0.5, 1.0, 0.375, 1.0, 0.375, 0.75, 0.5, 0.75])
_ca = me_status.color_attributes.new('Col', 'BYTE_COLOR', 'CORNER')
_ca.data.foreach_set('color', [1.0, 1.0, 1.0, 1.0, 1.0, 1.0, 1.0, 1.0, 1.0, 1.0, 1.0, 1.0, 1.0, 1.0, 1.0, 1.0, 1.0, 1.0, 1.0, 1.0, 1.0, 1.0, 1.0, 1.0, 1.0, 1.0, 1.0, 1.0, 1.0, 1.0, 1.0, 1.0, 1.0, 1.0, 1.0, 1.0, 1.0, 1.0, 1.0, 1.0, 1.0, 1.0, 1.0, 1.0, 1.0, 1.0, 1.0, 1.0, 1.0, 1.0, 1.0, 1.0, 1.0, 1.0, 1.0, 1.0, 1.0, 1.0, 1.0, 1.0, 1.0, 1.0, 1.0, 1.0])
me_status.materials.append(mat_emissive)
me_status.use_remesh_preserve_volume = False
me_status.use_remesh_preserve_attributes = False
me_status.use_mirror_vertex_groups = False
me_status.update()
me_unit = bpy.data.meshes.new('Unit')
me_unit.from_pydata([(0.37, -5.96e-08, 5.0), (0.37, -0.25, 5.0), (-0.37, 3.576e-07, 5.0), (0.37, -5.364e-07, 6.4), (-0.37, 0.0, 6.4), (0.32, -0.25, 6.35), (0.34, -0.24, 5.23), (-0.32, -0.25, 6.35), (0.37, -0.6, 6.4), (-0.37, -0.25, 5.1), (-0.37, -0.35, 5.1), (-0.37, -0.6, 6.4), (-0.37, -0.25, 6.4), (0.37, -0.35, 5.1), (0.37, -0.25, 5.1), (-0.19, -0.25, 6.03), (0.19, -0.25, 6.03), (-0.19, -0.25, 6.17), (0.19, -0.25, 6.17), (0.21, -0.24, 5.23), (0.21, -0.24, 6.01), (0.34, -0.24, 6.01), (0.32, -0.25, 6.19), (0.37, -0.25, 6.4), (0.34, -0.25, 5.23), (0.34, -0.25, 6.14), (0.21, -0.25, 6.07), (0.34, -0.25, 6.01), (0.21, -0.25, 6.01), (-0.32, -0.25, 6.19), (0.21, -0.25, 6.14), (-0.21, -0.25, 6.14), (-0.21, -0.25, 6.07), (-0.34, -0.25, 6.14), (0.34, -0.25, 5.17), (0.21, -0.25, 5.23), (0.21, -0.25, 5.17), (0.21, -0.25, 5.1), (0.34, -0.25, 5.04), (-0.21, -0.25, 5.17), (-0.21, -0.25, 5.23), (-0.34, -0.25, 5.17), (-0.34, -0.25, 6.01), (-0.34, -0.25, 5.23), (-0.37, -0.25, 5.0), (-0.21, -0.24, 6.01), (-0.21, -0.24, 5.23), (-0.34, -0.24, 6.01), (-0.34, -0.24, 5.23), (0.34, -0.25, 6.07), (-0.34, -0.25, 6.07), (-1.49e-07, -0.25, 6.01), (1.49e-08, -0.25, 5.23), (-0.21, -0.25, 6.01), (-0.34, -0.25, 5.1), (-0.34, -0.25, 5.04), (-0.21, -0.25, 5.1), (-0.21, -0.25, 5.04), (0.21, -0.25, 5.04), (0.34, -0.25, 5.1)], [(26, 30), (31, 32), (34, 38), (35, 37), (40, 56), (41, 55)], [(0, 1, 44, 2), (0, 3, 23, 1), (44, 12, 4, 2), (3, 4, 11, 8), (23, 8, 11, 12), (12, 11, 9), (9, 11, 10), (10, 11, 12), (10, 12, 9), (13, 14, 23), (13, 23, 8), (14, 13, 8), (23, 14, 8), (5, 23, 12, 7), (0, 2, 4, 3), (6, 21, 20, 19), (1, 23, 27), (1, 27, 24), (44, 42, 12), (34, 24, 35, 36), (41, 39, 40, 43), (44, 43, 42), (15, 53, 28, 16), (17, 18, 22, 29), (6, 19, 35, 24), (6, 24, 27, 21), (19, 20, 28, 35), (40, 46, 48, 43), (53, 45, 46, 40), (42, 43, 48, 47), (45, 47, 48, 46), (1, 38, 55, 44), (1, 24, 38), (55, 43, 44), (17, 29, 33, 31), (25, 22, 18, 30), (23, 25, 27), (12, 42, 33), (7, 12, 33, 29), (5, 22, 25, 23), (26, 28, 27, 49), (32, 50, 42, 53), (15, 17, 31, 53), (16, 28, 30, 18), (20, 21, 27, 28), (53, 42, 47, 45), (35, 28, 51, 52), (52, 51, 53, 40), (55, 57, 56, 54), (38, 59, 37, 58), (35, 40, 57, 58)])
me_unit.polygons.foreach_set('material_index', [0, 0, 0, 0, 0, 0, 0, 0, 0, 0, 0, 0, 0, 0, 0, 1, 0, 0, 0, 0, 0, 0, 0, 0, 0, 0, 0, 0, 0, 0, 1, 0, 0, 0, 0, 0, 0, 0, 0, 0, 0, 0, 0, 0, 0, 0, 0, 0, 0, 0, 0])
_uv = me_unit.uv_layers.new(name='UVTex')
_uv.uv.foreach_set('vector', [0.03125, 0.04688, 0.03125, 0.01562, 0.09375, 0.01562, 0.09375, 0.04688, 0.03125, 0.04688, 0.03125, 0.01562, 0.09375, 0.01562, 0.09375, 0.04688, 0.03125, 0.04688, 0.03125, 0.01562, 0.09375, 0.01562, 0.09375, 0.04688, 0.03125, 0.04688, 0.03125, 0.01562, 0.09375, 0.01562, 0.09375, 0.04688, 0.03125, 0.04688, 0.03125, 0.01562, 0.09375, 0.01562, 0.09375, 0.04688, 0.03125, 0.04688, 0.03125, 0.01562, 0.09375, 0.01562, 0.03125, 0.04688, 0.03125, 0.01562, 0.09375, 0.01562, 0.03125, 0.04688, 0.03125, 0.01562, 0.09375, 0.01562, 0.03125, 0.04688, 0.03125, 0.01562, 0.09375, 0.01562, 0.03125, 0.04688, 0.03125, 0.01562, 0.09375, 0.01562, 0.03125, 0.04688, 0.03125, 0.01562, 0.09375, 0.01562, 0.03125, 0.04688, 0.03125, 0.01562, 0.09375, 0.01562, 0.03125, 0.04688, 0.03125, 0.01562, 0.09375, 0.01562, 0.03125, 0.04688, 0.03125, 0.01562, 0.09375, 0.01562, 0.09375, 0.04688, 0.03125, 0.04688, 0.03125, 0.01562, 0.09375, 0.01562, 0.09375, 0.04688, 0.375, 0.375, 0.375, 0.75, 0.25, 0.75, 0.25, 0.375, 0.03125, 0.04688, 0.03125, 0.01562, 0.09375, 0.01562, 0.03125, 0.04688, 0.03125, 0.01562, 0.09375, 0.01562, 0.03125, 0.04688, 0.03125, 0.01562, 0.09375, 0.01562, 0.2188, 0.3398, 0.2188, 0.3711, 0.09375, 0.3711, 0.09375, 0.3398, 0.2188, 0.3398, 0.09375, 0.3398, 0.09375, 0.3711, 0.2188, 0.3711, 0.03125, 0.04688, 0.03125, 0.01562, 0.09375, 0.01562, 0.1133, 0.3516, 0.1094, 0.3496, 0.2031, 0.3496, 0.1992, 0.3516, 0.03125, 0.04688, 0.03125, 0.01562, 0.09375, 0.01562, 0.09375, 0.04688, 0.03125, 0.04688, 0.03125, 0.01562, 0.09375, 0.01562, 0.09375, 0.04688, 0.03125, 0.04688, 0.03125, 0.01562, 0.09375, 0.01562, 0.09375, 0.04688, 0.03125, 0.04688, 0.03125, 0.01562, 0.09375, 0.01562, 0.09375, 0.04688, 0.03125, 0.04688, 0.03125, 0.01562, 0.09375, 0.01562, 0.09375, 0.04688, 0.03125, 0.04688, 0.03125, 0.01562, 0.09375, 0.01562, 0.09375, 0.04688, 0.03125, 0.04688, 0.03125, 0.01562, 0.09375, 0.01562, 0.09375, 0.04688, 0.25, 0.75, 0.375, 0.75, 0.375, 0.375, 0.25, 0.375, 0.03125, 0.04688, 0.03125, 0.01562, 0.09375, 0.01562, 0.09375, 0.04688, 0.03125, 0.04688, 0.03125, 0.01562, 0.09375, 0.01562, 0.03125, 0.04688, 0.03125, 0.01562, 0.09375, 0.01562, 0.03125, 0.04688, 0.03125, 0.01562, 0.03125, 0.01562, 0.09375, 0.01562, 0.09375, 0.01562, 0.03125, 0.04688, 0.03125, 0.04688, 0.03125, 0.01562, 0.03125, 0.04688, 0.03125, 0.01562, 0.09375, 0.01562, 0.03125, 0.04688, 0.03125, 0.01562, 0.09375, 0.01562, 0.03125, 0.04688, 0.03125, 0.01562, 0.09375, 0.01562, 0.03125, 0.04688, 0.03125, 0.04688, 0.03125, 0.01562, 0.03125, 0.01562, 0.09375, 0.01562, 0.09375, 0.3711, 0.09375, 0.3398, 0.2188, 0.3398, 0.2188, 0.3711, 0.09375, 0.3711, 0.2188, 0.3711, 0.2188, 0.3398, 0.09375, 0.3398, 0.03125, 0.04688, 0.03125, 0.01562, 0.09375, 0.01562, 0.09375, 0.04688, 0.03125, 0.04688, 0.03125, 0.01562, 0.09375, 0.01562, 0.09375, 0.04688, 0.03125, 0.04688, 0.03125, 0.01562, 0.09375, 0.01562, 0.09375, 0.04688, 0.03125, 0.04688, 0.03125, 0.01562, 0.09375, 0.01562, 0.09375, 0.04688, 0.2344, 0.001953, 0.2344, 0.4062, 0.007812, 0.4062, 0.007812, 0.001953, 0.007812, 0.001953, 0.007812, 0.4062, 0.2344, 0.4062, 0.2344, 0.001953, 0.2188, 0.3398, 0.09375, 0.3398, 0.09375, 0.3711, 0.2188, 0.3711, 0.2188, 0.3398, 0.2188, 0.3711, 0.09375, 0.3711, 0.09375, 0.3398, 0.03125, 0.04688, 0.03125, 0.01562, 0.09375, 0.01562, 0.09375, 0.04688])
_ca = me_unit.color_attributes.new('Col', 'BYTE_COLOR', 'CORNER')
_ca.data.foreach_set('color', [1.0, 1.0, 1.0, 1.0, 1.0, 1.0, 1.0, 1.0, 1.0, 1.0, 1.0, 1.0, 1.0, 1.0, 1.0, 1.0, 1.0, 1.0, 1.0, 1.0, 1.0, 1.0, 1.0, 1.0, 1.0, 1.0, 1.0, 1.0, 1.0, 1.0, 1.0, 1.0, 1.0, 1.0, 1.0, 1.0, 1.0, 1.0, 1.0, 1.0, 1.0, 1.0, 1.0, 1.0, 1.0, 1.0, 1.0, 1.0, 1.0, 1.0, 1.0, 1.0, 1.0, 1.0, 1.0, 1.0, 1.0, 1.0, 1.0, 1.0, 1.0, 1.0, 1.0, 1.0, 1.0, 1.0, 1.0, 1.0, 1.0, 1.0, 1.0, 1.0, 1.0, 1.0, 1.0, 1.0, 1.0, 1.0, 1.0, 1.0, 1.0, 1.0, 1.0, 1.0, 1.0, 1.0, 1.0, 1.0, 1.0, 1.0, 1.0, 1.0, 1.0, 1.0, 1.0, 1.0, 1.0, 1.0, 1.0, 1.0, 1.0, 1.0, 1.0, 1.0, 1.0, 1.0, 1.0, 1.0, 1.0, 1.0, 1.0, 1.0, 1.0, 1.0, 1.0, 1.0, 1.0, 1.0, 1.0, 1.0, 1.0, 1.0, 1.0, 1.0, 1.0, 1.0, 1.0, 1.0, 1.0, 1.0, 1.0, 1.0, 1.0, 1.0, 1.0, 1.0, 1.0, 1.0, 1.0, 1.0, 1.0, 1.0, 1.0, 1.0, 1.0, 1.0, 1.0, 1.0, 1.0, 1.0, 1.0, 1.0, 1.0, 1.0, 1.0, 1.0, 1.0, 1.0, 1.0, 1.0, 1.0, 1.0, 1.0, 1.0, 1.0, 1.0, 1.0, 1.0, 1.0, 1.0, 1.0, 1.0, 1.0, 1.0, 1.0, 1.0, 1.0, 1.0, 1.0, 1.0, 1.0, 1.0, 1.0, 1.0, 1.0, 1.0, 1.0, 1.0, 1.0, 1.0, 1.0, 1.0, 1.0, 1.0, 1.0, 1.0, 1.0, 1.0, 1.0, 1.0, 1.0, 1.0, 1.0, 1.0, 1.0, 1.0, 1.0, 1.0, 1.0, 1.0, 1.0, 1.0, 1.0, 1.0, 1.0, 1.0, 1.0, 1.0, 1.0, 1.0, 1.0, 1.0, 1.0, 1.0, 1.0, 1.0, 1.0, 1.0, 1.0, 1.0, 1.0, 1.0, 1.0, 1.0, 1.0, 1.0, 1.0, 1.0, 1.0, 1.0, 1.0, 1.0, 1.0, 1.0, 1.0, 1.0, 1.0, 1.0, 1.0, 1.0, 1.0, 1.0, 1.0, 1.0, 1.0, 1.0, 1.0, 1.0, 1.0, 1.0, 1.0, 1.0, 1.0, 1.0, 1.0, 1.0, 1.0, 1.0, 1.0, 1.0, 1.0, 1.0, 1.0, 1.0, 1.0, 1.0, 1.0, 1.0, 1.0, 1.0, 1.0, 1.0, 1.0, 1.0, 1.0, 1.0, 1.0, 1.0, 1.0, 1.0, 1.0, 1.0, 1.0, 1.0, 1.0, 1.0, 1.0, 1.0, 1.0, 1.0, 1.0, 1.0, 1.0, 1.0, 1.0, 1.0, 1.0, 1.0, 1.0, 1.0, 1.0, 1.0, 1.0, 1.0, 1.0, 1.0, 1.0, 1.0, 1.0, 1.0, 1.0, 1.0, 1.0, 1.0, 1.0, 1.0, 1.0, 1.0, 1.0, 1.0, 1.0, 1.0, 1.0, 1.0, 1.0, 1.0, 1.0, 1.0, 1.0, 1.0, 1.0, 1.0, 1.0, 1.0, 1.0, 1.0, 1.0, 1.0, 1.0, 1.0, 1.0, 1.0, 1.0, 1.0, 1.0, 1.0, 1.0, 1.0, 1.0, 1.0, 1.0, 1.0, 1.0, 1.0, 1.0, 1.0, 1.0, 1.0, 1.0, 1.0, 1.0, 1.0, 1.0, 1.0, 1.0, 1.0, 1.0, 1.0, 1.0, 1.0, 1.0, 1.0, 1.0, 1.0, 1.0, 1.0, 1.0, 1.0, 1.0, 1.0, 1.0, 1.0, 1.0, 1.0, 1.0, 1.0, 1.0, 1.0, 1.0, 1.0, 1.0, 1.0, 1.0, 1.0, 1.0, 1.0, 1.0, 1.0, 1.0, 1.0, 1.0, 1.0, 1.0, 1.0, 1.0, 1.0, 1.0, 1.0, 1.0, 1.0, 1.0, 1.0, 1.0, 1.0, 1.0, 1.0, 1.0, 1.0, 1.0, 1.0, 1.0, 1.0, 1.0, 1.0, 1.0, 1.0, 1.0, 1.0, 1.0, 1.0, 1.0, 1.0, 1.0, 1.0, 1.0, 1.0, 1.0, 1.0, 1.0, 1.0, 1.0, 1.0, 1.0, 1.0, 1.0, 1.0, 1.0, 1.0, 1.0, 1.0, 1.0, 1.0, 1.0, 1.0, 1.0, 1.0, 1.0, 1.0, 1.0, 1.0, 1.0, 1.0, 1.0, 1.0, 1.0, 1.0, 1.0, 1.0, 1.0, 1.0, 1.0, 1.0, 1.0, 1.0, 1.0, 1.0, 1.0, 1.0, 1.0, 1.0, 1.0, 1.0, 1.0, 1.0, 1.0, 1.0, 1.0, 1.0, 1.0, 1.0, 1.0, 1.0, 1.0, 1.0, 1.0, 1.0, 1.0, 1.0, 1.0, 1.0, 1.0, 1.0, 1.0, 1.0, 1.0, 1.0, 1.0, 1.0, 1.0, 1.0, 1.0, 1.0, 1.0, 1.0, 1.0, 1.0, 1.0, 1.0, 1.0, 1.0, 1.0, 1.0, 1.0, 1.0, 1.0, 1.0, 1.0, 1.0, 1.0, 1.0, 1.0, 1.0, 1.0, 1.0, 1.0, 1.0, 1.0, 1.0, 1.0, 1.0, 1.0, 1.0, 1.0, 1.0, 1.0, 1.0, 1.0, 1.0, 1.0, 1.0, 1.0, 1.0, 1.0, 1.0, 1.0, 1.0, 1.0, 1.0, 1.0, 1.0, 1.0, 1.0, 1.0, 1.0, 1.0, 1.0, 1.0, 1.0, 1.0, 1.0, 1.0, 1.0, 1.0, 1.0, 1.0, 1.0, 1.0, 1.0, 1.0, 1.0, 1.0, 1.0, 1.0, 1.0, 1.0, 1.0, 1.0, 1.0, 1.0, 1.0, 1.0, 1.0, 1.0, 1.0, 1.0, 1.0, 1.0, 1.0, 1.0, 1.0, 1.0, 1.0, 1.0, 1.0, 1.0, 1.0, 1.0, 1.0, 1.0, 1.0, 1.0, 1.0, 1.0, 1.0, 1.0, 1.0, 1.0, 1.0, 1.0, 1.0, 1.0, 1.0, 1.0, 1.0, 1.0, 1.0, 1.0, 1.0, 1.0, 1.0, 1.0, 1.0, 1.0, 1.0, 1.0, 1.0, 1.0, 1.0, 1.0, 1.0, 1.0, 1.0, 1.0, 1.0, 1.0, 1.0, 1.0, 1.0, 1.0, 1.0, 1.0, 1.0, 1.0, 1.0, 1.0, 1.0, 1.0, 1.0, 1.0, 1.0, 1.0, 1.0, 1.0, 1.0, 1.0, 1.0, 1.0, 1.0, 1.0, 1.0, 1.0, 1.0, 1.0, 1.0, 1.0, 1.0, 1.0, 1.0, 1.0, 1.0, 1.0, 1.0, 1.0, 1.0, 1.0, 1.0, 1.0, 1.0, 1.0, 1.0, 1.0, 1.0, 1.0, 1.0, 1.0, 1.0, 1.0, 1.0, 1.0, 1.0, 1.0, 1.0, 1.0, 1.0, 1.0, 1.0, 1.0, 1.0, 1.0, 1.0, 1.0, 1.0, 1.0, 1.0, 1.0, 1.0, 1.0, 1.0, 1.0, 1.0, 1.0, 1.0, 1.0, 1.0, 1.0, 1.0, 1.0, 1.0, 1.0, 1.0, 1.0, 1.0, 1.0, 1.0, 1.0, 1.0, 1.0, 1.0, 1.0, 1.0, 1.0, 1.0])
me_unit.materials.append(mat_none)
me_unit.materials.append(mat_emissive)
me_unit.use_remesh_preserve_volume = False
me_unit.use_remesh_preserve_attributes = False
me_unit.use_mirror_vertex_groups = False
me_unit.update()
me_pole_001 = bpy.data.meshes.new('Pole.001')
me_pole_001.from_pydata([(0.05, 0.02, 0.0), (0.05, -0.02, 0.0), (0.02, -0.05, 0.0), (-0.02, -0.05, 0.0), (-0.05, -0.02, 0.0), (-0.05, 0.02, 0.0), (-0.02, 0.05, 0.0), (0.02, 0.05, 0.0), (0.05, 0.02, 6.0), (0.05, -0.02, 6.0), (0.02, -0.05, 6.0), (-0.02, -0.05, 6.0), (-0.05, -0.02, 6.0), (-0.05, 0.02, 6.0), (-0.02, 0.05, 6.0), (0.02, 0.05, 6.0), (4.531e-08, 1.981e-07, 6.0)], [], [(16, 9, 8), (16, 10, 9), (16, 11, 10), (16, 12, 11), (16, 13, 12), (16, 14, 13), (16, 15, 14), (16, 8, 15), (0, 8, 9, 1), (1, 9, 10, 2), (2, 10, 11, 3), (3, 11, 12, 4), (4, 12, 13, 5), (5, 13, 14, 6), (6, 14, 15, 7), (8, 0, 7, 15)])
me_pole_001.polygons.foreach_set('use_smooth', [0, 0, 0, 0, 0, 0, 0, 0, 1, 1, 1, 1, 1, 1, 1, 1])
_uv = me_pole_001.uv_layers.new(name='UVTex')
_uv.uv.foreach_set('vector', [0.03125, 0.7969, 0.09375, 0.7656, 0.03125, 0.7656, 0.03125, 0.7969, 0.03125, 0.7656, 0.09375, 0.7656, 0.03125, 0.7969, 0.09375, 0.7656, 0.03125, 0.7656, 0.03125, 0.7969, 0.03125, 0.7656, 0.09375, 0.7656, 0.03125, 0.7969, 0.09375, 0.7656, 0.03125, 0.7656, 0.03125, 0.7969, 0.03125, 0.7656, 0.09375, 0.7656, 0.03125, 0.7969, 0.09375, 0.7656, 0.03125, 0.7656, 0.03125, 0.7969, 0.03125, 0.7656, 0.09375, 0.7656, 0.125, 0.7656, 0.0625, 0.7656, 0.0625, 0.7969, 0.125, 0.7969, 0.125, 0.7969, 0.0625, 0.7969, 0.0625, 0.7656, 0.125, 0.7656, 0.125, 0.7656, 0.0625, 0.7656, 0.0625, 0.7969, 0.125, 0.7969, 0.125, 0.7969, 0.0625, 0.7969, 0.0625, 0.7656, 0.125, 0.7656, 0.125, 0.7656, 0.0625, 0.7656, 0.0625, 0.7969, 0.125, 0.7969, 0.125, 0.7969, 0.0625, 0.7969, 0.0625, 0.7656, 0.125, 0.7656, 0.125, 0.7656, 0.0625, 0.7656, 0.0625, 0.7969, 0.125, 0.7969, 0.0625, 0.7656, 0.125, 0.7656, 0.125, 0.7969, 0.0625, 0.7969])
_ca = me_pole_001.color_attributes.new('Col', 'BYTE_COLOR', 'CORNER')
_ca.data.foreach_set('color', [1.0, 1.0, 1.0, 1.0, 1.0, 1.0, 1.0, 1.0, 1.0, 1.0, 1.0, 1.0, 1.0, 1.0, 1.0, 1.0, 1.0, 1.0, 1.0, 1.0, 1.0, 1.0, 1.0, 1.0, 1.0, 1.0, 1.0, 1.0, 1.0, 1.0, 1.0, 1.0, 1.0, 1.0, 1.0, 1.0, 1.0, 1.0, 1.0, 1.0, 1.0, 1.0, 1.0, 1.0, 1.0, 1.0, 1.0, 1.0, 1.0, 1.0, 1.0, 1.0, 1.0, 1.0, 1.0, 1.0, 1.0, 1.0, 1.0, 1.0, 1.0, 1.0, 1.0, 1.0, 1.0, 1.0, 1.0, 1.0, 1.0, 1.0, 1.0, 1.0, 1.0, 1.0, 1.0, 1.0, 1.0, 1.0, 1.0, 1.0, 1.0, 1.0, 1.0, 1.0, 1.0, 1.0, 1.0, 1.0, 1.0, 1.0, 1.0, 1.0, 1.0, 1.0, 1.0, 1.0, 1.0, 1.0, 1.0, 1.0, 1.0, 1.0, 1.0, 1.0, 1.0, 1.0, 1.0, 1.0, 1.0, 1.0, 1.0, 1.0, 1.0, 1.0, 1.0, 1.0, 1.0, 1.0, 1.0, 1.0, 1.0, 1.0, 1.0, 1.0, 1.0, 1.0, 1.0, 1.0, 1.0, 1.0, 1.0, 1.0, 1.0, 1.0, 1.0, 1.0, 1.0, 1.0, 1.0, 1.0, 1.0, 1.0, 1.0, 1.0, 1.0, 1.0, 1.0, 1.0, 1.0, 1.0, 1.0, 1.0, 1.0, 1.0, 1.0, 1.0, 1.0, 1.0, 1.0, 1.0, 1.0, 1.0, 1.0, 1.0, 1.0, 1.0, 1.0, 1.0, 1.0, 1.0, 1.0, 1.0, 1.0, 1.0, 1.0, 1.0, 1.0, 1.0, 1.0, 1.0, 1.0, 1.0, 1.0, 1.0, 1.0, 1.0, 1.0, 1.0, 1.0, 1.0, 1.0, 1.0, 1.0, 1.0, 1.0, 1.0, 1.0, 1.0, 1.0, 1.0, 1.0, 1.0, 1.0, 1.0, 1.0, 1.0, 1.0, 1.0, 1.0, 1.0, 1.0, 1.0, 1.0, 1.0, 1.0, 1.0, 1.0, 1.0, 1.0, 1.0, 1.0, 1.0, 1.0, 1.0])
me_pole_001.use_remesh_preserve_volume = False
me_pole_001.use_remesh_preserve_attributes = False
me_pole_001.use_mirror_vertex_groups = False
me_pole_001.update()
me_unit_001 = bpy.data.meshes.new('Unit.001')
me_unit_001.from_pydata([(0.37, -5.96e-08, 5.0), (0.37, -0.25, 5.0), (-0.37, 3.576e-07, 5.0), (0.37, -5.364e-07, 6.4), (-0.37, 0.0, 6.4), (0.32, -0.25, 6.35), (0.34, -0.25, 5.23), (-0.32, -0.25, 6.35), (0.37, -0.6, 6.4), (-0.37, -0.25, 5.1), (-0.37, -0.35, 5.1), (-0.37, -0.6, 6.4), (-0.37, -0.25, 6.4), (0.37, -0.35, 5.1), (0.37, -0.25, 5.1), (-0.19, -0.25, 6.03), (0.19, -0.25, 6.03), (-0.19, -0.25, 6.17), (0.19, -0.25, 6.17), (0.32, -0.25, 6.19), (0.37, -0.25, 6.4), (0.34, -0.25, 6.14), (0.21, -0.25, 6.07), (0.34, -0.25, 6.01), (0.21, -0.25, 6.01), (-0.32, -0.25, 6.19), (0.21, -0.25, 6.14), (-0.21, -0.25, 6.14), (-0.21, -0.25, 6.07), (-0.34, -0.25, 6.14), (0.34, -0.25, 5.17), (0.21, -0.25, 5.23), (0.21, -0.25, 5.17), (0.21, -0.25, 5.1), (0.34, -0.25, 5.04), (-0.21, -0.25, 5.17), (-0.34, -0.25, 5.17), (-0.34, -0.25, 6.01), (-0.34, -0.25, 5.23), (-0.37, -0.25, 5.0), (-0.21, -0.25, 5.23), (0.34, -0.25, 6.07), (-0.34, -0.25, 6.07), (-1.49e-07, -0.25, 6.01), (1.49e-08, -0.25, 5.23), (-0.21, -0.25, 6.01), (-0.34, -0.25, 5.1), (-0.34, -0.25, 5.04), (-0.21, -0.25, 5.1), (-0.21, -0.25, 5.04), (0.21, -0.25, 5.04), (0.34, -0.25, 5.1), (0.34, -0.25, 6.07), (-0.21, -0.25, 6.07), (-0.34, -0.25, 6.07), (-0.34, -0.25, 6.14), (-0.21, -0.25, 6.14), (0.21, -0.25, 6.07), (0.21, -0.25, 6.14), (0.34, -0.25, 6.14)], [(22, 26), (27, 28), (30, 34), (31, 33), (36, 47), (40, 48)], [(0, 3, 20, 1), (39, 12, 4, 2), (3, 4, 11, 8), (12, 11, 9), (9, 11, 10), (10, 11, 12), (10, 12, 9), (13, 14, 20), (13, 20, 8), (14, 13, 8), (20, 14, 8), (5, 20, 12, 7), (0, 2, 4, 3), (6, 23, 24, 31), (1, 20, 23), (1, 23, 6), (39, 37, 12), (30, 6, 31, 32), (36, 35, 40, 38), (39, 38, 37), (15, 45, 24, 16), (17, 18, 19, 25), (45, 37, 38, 40), (1, 34, 47, 39), (1, 6, 34), (47, 38, 39), (17, 25, 29, 27), (21, 19, 18, 26), (20, 21, 23), (12, 37, 29), (7, 12, 29, 25), (5, 19, 21, 20), (22, 24, 23, 41), (28, 42, 37, 45), (15, 17, 27, 45), (16, 24, 26, 18), (31, 24, 43, 44), (44, 43, 45, 40), (47, 49, 48, 46), (34, 51, 33, 50), (31, 40, 49, 50), (30, 32, 33, 51), (35, 36, 46, 48), (56, 55, 54, 53), (59, 58, 57, 52), (15, 16, 18, 17), (5, 7, 25, 19)])
_uv = me_unit_001.uv_layers.new(name='UVTex')
_uv.uv.foreach_set('vector', [0.03125, 0.04688, 0.03125, 0.01562, 0.09375, 0.01562, 0.09375, 0.04688, 0.03125, 0.04688, 0.03125, 0.01562, 0.09375, 0.01562, 0.09375, 0.04688, 0.03125, 0.04688, 0.03125, 0.01562, 0.09375, 0.01562, 0.09375, 0.04688, 0.03125, 0.04688, 0.03125, 0.01562, 0.09375, 0.01562, 0.03125, 0.04688, 0.03125, 0.01562, 0.09375, 0.01562, 0.03125, 0.04688, 0.03125, 0.01562, 0.09375, 0.01562, 0.03125, 0.04688, 0.03125, 0.01562, 0.09375, 0.01562, 0.03125, 0.04688, 0.03125, 0.01562, 0.09375, 0.01562, 0.03125, 0.04688, 0.03125, 0.01562, 0.09375, 0.01562, 0.03125, 0.04688, 0.03125, 0.01562, 0.09375, 0.01562, 0.03125, 0.04688, 0.03125, 0.01562, 0.09375, 0.01562, 0.03125, 0.04688, 0.03125, 0.01562, 0.09375, 0.01562, 0.09375, 0.04688, 0.03125, 0.04688, 0.03125, 0.01562, 0.09375, 0.01562, 0.09375, 0.04688, 0.5, 0.375, 0.5, 0.75, 0.375, 0.75, 0.375, 0.375, 0.03125, 0.04688, 0.03125, 0.01562, 0.09375, 0.01562, 0.03125, 0.04688, 0.03125, 0.01562, 0.09375, 0.01562, 0.03125, 0.04688, 0.03125, 0.01562, 0.09375, 0.01562, 0.2188, 0.3398, 0.2188, 0.3711, 0.09375, 0.3711, 0.09375, 0.3398, 0.2188, 0.3398, 0.09375, 0.3398, 0.09375, 0.3711, 0.2188, 0.3711, 0.03125, 0.04688, 0.03125, 0.01562, 0.09375, 0.01562, 0.1133, 0.3516, 0.1094, 0.3496, 0.2031, 0.3496, 0.1992, 0.3516, 0.03125, 0.04688, 0.03125, 0.01562, 0.09375, 0.01562, 0.09375, 0.04688, 0.375, 0.75, 0.5, 0.75, 0.5, 0.375, 0.375, 0.375, 0.03125, 0.04688, 0.03125, 0.01562, 0.09375, 0.01562, 0.09375, 0.04688, 0.03125, 0.04688, 0.03125, 0.01562, 0.09375, 0.01562, 0.03125, 0.04688, 0.03125, 0.01562, 0.09375, 0.01562, 0.03125, 0.04688, 0.03125, 0.01562, 0.03125, 0.01562, 0.09375, 0.01562, 0.09375, 0.01562, 0.03125, 0.04688, 0.03125, 0.04688, 0.03125, 0.01562, 0.03125, 0.04688, 0.03125, 0.01562, 0.09375, 0.01562, 0.03125, 0.04688, 0.03125, 0.01562, 0.09375, 0.01562, 0.03125, 0.04688, 0.03125, 0.01562, 0.09375, 0.01562, 0.03125, 0.04688, 0.03125, 0.04688, 0.03125, 0.01562, 0.03125, 0.01562, 0.09375, 0.01562, 0.09375, 0.3711, 0.09375, 0.3398, 0.2188, 0.3398, 0.2188, 0.3711, 0.09375, 0.3711, 0.2188, 0.3711, 0.2188, 0.3398, 0.09375, 0.3398, 0.03125, 0.04688, 0.03125, 0.01562, 0.09375, 0.01562, 0.09375, 0.04688, 0.03125, 0.04688, 0.03125, 0.01562, 0.09375, 0.01562, 0.09375, 0.04688, 0.2344, 0.001953, 0.2344, 0.4062, 0.007812, 0.4062, 0.007812, 0.001953, 0.007812, 0.001953, 0.007812, 0.4062, 0.2344, 0.4062, 0.2344, 0.001953, 0.2188, 0.3398, 0.09375, 0.3398, 0.09375, 0.3711, 0.2188, 0.3711, 0.2188, 0.3398, 0.2188, 0.3711, 0.09375, 0.3711, 0.09375, 0.3398, 0.03125, 0.04688, 0.03125, 0.01562, 0.09375, 0.01562, 0.09375, 0.04688, 0.5, 0.4062, 0.375, 0.4062, 0.375, 0.373, 0.5, 0.373, 0.375, 0.4062, 0.5, 0.4062, 0.5, 0.373, 0.375, 0.373, 0.375, 0.4062, 0.5, 0.4062, 0.5, 0.373, 0.375, 0.373, 0.5, 0.4062, 0.375, 0.4062, 0.375, 0.373, 0.5, 0.373, 0.09766, 0.9824, 0.09766, 0.9844, 0.09375, 0.9844, 0.09375, 0.9824, 0.375, 1.0, 0.375, 0.75, 0.5, 0.75, 0.5, 1.0])
_ca = me_unit_001.color_attributes.new('Col', 'BYTE_COLOR', 'CORNER')
_ca.data.foreach_set('color', [1.0, 1.0, 1.0, 1.0, 1.0, 1.0, 1.0, 1.0, 1.0, 1.0, 1.0, 1.0, 1.0, 1.0, 1.0, 1.0, 1.0, 1.0, 1.0, 1.0, 1.0, 1.0, 1.0, 1.0, 1.0, 1.0, 1.0, 1.0, 1.0, 1.0, 1.0, 1.0, 1.0, 1.0, 1.0, 1.0, 1.0, 1.0, 1.0, 1.0, 1.0, 1.0, 1.0, 1.0, 1.0, 1.0, 1.0, 1.0, 1.0, 1.0, 1.0, 1.0, 1.0, 1.0, 1.0, 1.0, 1.0, 1.0, 1.0, 1.0, 1.0, 1.0, 1.0, 1.0, 1.0, 1.0, 1.0, 1.0, 1.0, 1.0, 1.0, 1.0, 1.0, 1.0, 1.0, 1.0, 1.0, 1.0, 1.0, 1.0, 1.0, 1.0, 1.0, 1.0, 1.0, 1.0, 1.0, 1.0, 1.0, 1.0, 1.0, 1.0, 1.0, 1.0, 1.0, 1.0, 1.0, 1.0, 1.0, 1.0, 1.0, 1.0, 1.0, 1.0, 1.0, 1.0, 1.0, 1.0, 1.0, 1.0, 1.0, 1.0, 1.0, 1.0, 1.0, 1.0, 1.0, 1.0, 1.0, 1.0, 1.0, 1.0, 1.0, 1.0, 1.0, 1.0, 1.0, 1.0, 1.0, 1.0, 1.0, 1.0, 1.0, 1.0, 1.0, 1.0, 1.0, 1.0, 1.0, 1.0, 1.0, 1.0, 1.0, 1.0, 1.0, 1.0, 1.0, 1.0, 1.0, 1.0, 1.0, 1.0, 1.0, 1.0, 1.0, 1.0, 1.0, 1.0, 1.0, 1.0, 1.0, 1.0, 1.0, 1.0, 1.0, 1.0, 1.0, 1.0, 1.0, 1.0, 1.0, 1.0, 1.0, 1.0, 1.0, 1.0, 1.0, 1.0, 1.0, 1.0, 1.0, 1.0, 1.0, 1.0, 1.0, 1.0, 1.0, 1.0, 1.0, 1.0, 1.0, 1.0, 1.0, 1.0, 1.0, 1.0, 1.0, 1.0, 1.0, 1.0, 1.0, 1.0, 1.0, 1.0, 1.0, 1.0, 1.0, 1.0, 1.0, 1.0, 1.0, 1.0, 1.0, 1.0, 1.0, 1.0, 1.0, 1.0, 1.0, 1.0, 1.0, 1.0, 1.0, 1.0, 1.0, 1.0, 1.0, 1.0, 1.0, 1.0, 1.0, 1.0, 1.0, 1.0, 1.0, 1.0, 1.0, 1.0, 1.0, 1.0, 1.0, 1.0, 1.0, 1.0, 1.0, 1.0, 1.0, 1.0, 1.0, 1.0, 1.0, 1.0, 1.0, 1.0, 1.0, 1.0, 1.0, 1.0, 1.0, 1.0, 1.0, 1.0, 1.0, 1.0, 1.0, 1.0, 1.0, 1.0, 1.0, 1.0, 1.0, 1.0, 1.0, 1.0, 1.0, 1.0, 1.0, 1.0, 1.0, 1.0, 1.0, 1.0, 1.0, 1.0, 1.0, 1.0, 1.0, 1.0, 1.0, 1.0, 1.0, 1.0, 1.0, 1.0, 1.0, 1.0, 1.0, 1.0, 1.0, 1.0, 1.0, 1.0, 1.0, 1.0, 1.0, 1.0, 1.0, 1.0, 1.0, 1.0, 1.0, 1.0, 1.0, 1.0, 1.0, 1.0, 1.0, 1.0, 1.0, 1.0, 1.0, 1.0, 1.0, 1.0, 1.0, 1.0, 1.0, 1.0, 1.0, 1.0, 1.0, 1.0, 1.0, 1.0, 1.0, 1.0, 1.0, 1.0, 1.0, 1.0, 1.0, 1.0, 1.0, 1.0, 1.0, 1.0, 1.0, 1.0, 1.0, 1.0, 1.0, 1.0, 1.0, 1.0, 1.0, 1.0, 1.0, 1.0, 1.0, 1.0, 1.0, 1.0, 1.0, 1.0, 1.0, 1.0, 1.0, 1.0, 1.0, 1.0, 1.0, 1.0, 1.0, 1.0, 1.0, 1.0, 1.0, 1.0, 1.0, 1.0, 1.0, 1.0, 1.0, 1.0, 1.0, 1.0, 1.0, 1.0, 1.0, 1.0, 1.0, 1.0, 1.0, 1.0, 1.0, 1.0, 1.0, 1.0, 1.0, 1.0, 1.0, 1.0, 1.0, 1.0, 1.0, 1.0, 1.0, 1.0, 1.0, 1.0, 1.0, 1.0, 1.0, 1.0, 1.0, 1.0, 1.0, 1.0, 1.0, 1.0, 1.0, 1.0, 1.0, 1.0, 1.0, 1.0, 1.0, 1.0, 1.0, 1.0, 1.0, 1.0, 1.0, 1.0, 1.0, 1.0, 1.0, 1.0, 1.0, 1.0, 1.0, 1.0, 1.0, 1.0, 1.0, 1.0, 1.0, 1.0, 1.0, 1.0, 1.0, 1.0, 1.0, 1.0, 1.0, 1.0, 1.0, 1.0, 1.0, 1.0, 1.0, 1.0, 1.0, 1.0, 1.0, 1.0, 1.0, 1.0, 1.0, 1.0, 1.0, 1.0, 1.0, 1.0, 1.0, 1.0, 1.0, 1.0, 1.0, 1.0, 1.0, 1.0, 1.0, 1.0, 1.0, 1.0, 1.0, 1.0, 1.0, 1.0, 1.0, 1.0, 1.0, 1.0, 1.0, 1.0, 1.0, 1.0, 1.0, 1.0, 1.0, 1.0, 1.0, 1.0, 1.0, 1.0, 1.0, 1.0, 1.0, 1.0, 1.0, 1.0, 1.0, 1.0, 1.0, 1.0, 1.0, 1.0, 1.0, 1.0, 1.0, 1.0, 1.0, 1.0, 1.0, 1.0, 1.0, 1.0, 1.0, 1.0, 1.0, 1.0, 1.0, 1.0, 1.0, 1.0, 1.0, 1.0, 1.0, 1.0, 1.0, 1.0, 1.0, 1.0, 1.0, 1.0, 1.0, 1.0, 1.0, 1.0, 1.0, 1.0, 1.0, 1.0, 1.0, 1.0, 1.0, 1.0, 1.0, 1.0, 1.0, 1.0, 1.0, 1.0, 1.0, 1.0, 1.0, 1.0, 1.0, 1.0, 1.0, 1.0, 1.0, 1.0, 1.0, 1.0, 1.0, 1.0, 1.0, 1.0, 1.0, 1.0, 1.0, 1.0, 1.0, 1.0, 1.0, 1.0, 1.0, 1.0, 1.0, 1.0, 1.0, 1.0, 1.0, 1.0, 1.0, 1.0, 1.0, 1.0, 1.0, 1.0, 1.0, 1.0, 1.0, 1.0, 1.0, 1.0, 1.0, 1.0, 1.0, 1.0, 1.0, 1.0, 1.0, 1.0, 1.0, 1.0, 1.0, 1.0, 1.0, 1.0, 1.0, 1.0, 1.0, 1.0, 1.0, 1.0, 1.0, 1.0, 1.0, 1.0, 1.0, 1.0, 1.0, 1.0, 1.0, 1.0, 1.0, 1.0, 1.0, 1.0, 1.0, 1.0, 1.0, 1.0, 1.0, 1.0, 1.0, 1.0, 1.0, 1.0, 1.0, 1.0, 1.0, 1.0, 1.0, 1.0, 1.0, 1.0, 1.0, 1.0, 1.0, 1.0, 1.0, 1.0, 1.0, 1.0, 1.0, 1.0, 1.0, 1.0, 1.0, 1.0, 1.0, 1.0, 1.0, 1.0, 1.0, 1.0, 1.0, 1.0, 1.0, 1.0, 1.0, 1.0, 1.0, 1.0])
me_unit_001.use_remesh_preserve_volume = False
me_unit_001.use_remesh_preserve_attributes = False
me_unit_001.use_mirror_vertex_groups = False
me_unit_001.update()
me_azimuth_001 = bpy.data.meshes.new('Azimuth.001')
me_azimuth_001.from_pydata([(0.01, -0.22, -0.45), (-5.736e-08, -0.23, -0.45), (-0.01, -0.22, -0.45), (-5.888e-08, -0.21, -0.45), (0.01, -0.22, 0.45), (-6.185e-08, -0.23, 0.45), (-0.01, -0.22, 0.45), (-6.032e-08, -0.21, 0.45), (1.867e-08, -0.22, -0.46), (2.058e-08, -0.22, 0.46)], [], [(8, 0, 1), (9, 5, 4), (8, 1, 2), (9, 6, 5), (8, 2, 3), (9, 7, 6), (3, 0, 8), (9, 4, 7), (0, 4, 5, 1), (1, 5, 6, 2), (2, 6, 7, 3), (4, 0, 3, 7)])
me_azimuth_001.polygons.foreach_set('use_smooth', [True] * 12)
_uv = me_azimuth_001.uv_layers.new(name='UVTex')
_uv.uv.foreach_set('vector', [0.003906, 0.2168, 0.003906, 0.2246, 0.01953, 0.2168, 0.003906, 0.2246, 0.003906, 0.2168, 0.01953, 0.2168, 0.003906, 0.2168, 0.01953, 0.2168, 0.003906, 0.2246, 0.003906, 0.2246, 0.01953, 0.2168, 0.003906, 0.2168, 0.003906, 0.2168, 0.003906, 0.2246, 0.01953, 0.2168, 0.003906, 0.2246, 0.003906, 0.2168, 0.01953, 0.2168, 0.01953, 0.2168, 0.003906, 0.2246, 0.003906, 0.2168, 0.003906, 0.2246, 0.01953, 0.2168, 0.003906, 0.2168, 0.003906, 0.291, 0.003906, 0.1348, 0.01953, 0.1348, 0.01953, 0.291, 0.01953, 0.291, 0.01953, 0.1348, 0.003906, 0.1348, 0.003906, 0.291, 0.003906, 0.291, 0.003906, 0.1348, 0.01953, 0.1348, 0.01953, 0.291, 0.003906, 0.1348, 0.003906, 0.291, 0.01953, 0.291, 0.01953, 0.1348])
_ca = me_azimuth_001.color_attributes.new('Col', 'BYTE_COLOR', 'CORNER')
_ca.data.foreach_set('color', [1.0, 1.0, 1.0, 1.0, 1.0, 1.0, 1.0, 1.0, 1.0, 1.0, 1.0, 1.0, 1.0, 1.0, 1.0, 1.0, 1.0, 1.0, 1.0, 1.0, 1.0, 1.0, 1.0, 1.0, 1.0, 1.0, 1.0, 1.0, 1.0, 1.0, 1.0, 1.0, 1.0, 1.0, 1.0, 1.0, 1.0, 1.0, 1.0, 1.0, 1.0, 1.0, 1.0, 1.0, 1.0, 1.0, 1.0, 1.0, 1.0, 1.0, 1.0, 1.0, 1.0, 1.0, 1.0, 1.0, 1.0, 1.0, 1.0, 1.0, 1.0, 1.0, 1.0, 1.0, 1.0, 1.0, 1.0, 1.0, 1.0, 1.0, 1.0, 1.0, 1.0, 1.0, 1.0, 1.0, 1.0, 1.0, 1.0, 1.0, 1.0, 1.0, 1.0, 1.0, 1.0, 1.0, 1.0, 1.0, 1.0, 1.0, 1.0, 1.0, 1.0, 1.0, 1.0, 1.0, 1.0, 1.0, 1.0, 1.0, 1.0, 1.0, 1.0, 1.0, 1.0, 1.0, 1.0, 1.0, 1.0, 1.0, 1.0, 1.0, 1.0, 1.0, 1.0, 1.0, 1.0, 1.0, 1.0, 1.0, 1.0, 1.0, 1.0, 1.0, 1.0, 1.0, 1.0, 1.0, 1.0, 1.0, 1.0, 1.0, 1.0, 1.0, 1.0, 1.0, 1.0, 1.0, 1.0, 1.0, 1.0, 1.0, 1.0, 1.0, 1.0, 1.0, 1.0, 1.0, 1.0, 1.0, 1.0, 1.0, 1.0, 1.0, 1.0, 1.0, 1.0, 1.0, 1.0, 1.0])
me_azimuth_001.use_remesh_preserve_volume = False
me_azimuth_001.use_remesh_preserve_attributes = False
me_azimuth_001.use_mirror_vertex_groups = False
me_azimuth_001.update()
me_ab_b_l1_001 = bpy.data.meshes.new('AB-B_L1.001')
me_ab_b_l1_001.from_pydata([(-0.59, -1.465, 6.25), (-0.59, -2.565, 6.25), (-0.04, -2.565, 6.25), (-0.04, -1.465, 6.25), (-0.04, -1.465, 4.5), (-0.44, -1.465, 4.5), (-0.44, -2.565, 4.5), (-0.04, -2.565, 4.5), (-0.24, -1.515, 4.5), (-0.24, -2.515, 4.5), (-0.24, -2.515, 6.2), (-0.24, -1.515, 6.2), (0.04, -2.092, 6.2), (0.04, -2.092, -0.002), (0.115, -2.017, -0.002), (0.115, -2.017, 6.2), (0.04, -1.942, -0.002), (0.04, -1.942, 6.2), (-0.035, -2.017, -0.002), (-0.035, -2.017, 6.2)], [], [(0, 1, 2, 3), (0, 3, 4, 5), (6, 7, 2, 1), (8, 9, 10, 11), (7, 4, 3, 2), (12, 13, 14, 15), (15, 14, 16, 17), (17, 16, 18, 19), (19, 18, 13, 12)])
me_ab_b_l1_001.polygons.foreach_set('use_smooth', [True] * 9)
_uv = me_ab_b_l1_001.uv_layers.new(name='UVTex')
_uv.uv.foreach_set('vector', [0.9024, 0.9396, 0.9753, 0.9396, 0.9753, 0.9863, 0.9024, 0.9863, 0.9024, 0.9863, 0.9753, 0.9863, 0.9753, 0.9396, 0.9024, 0.9396, 0.9024, 0.9396, 0.9753, 0.9396, 0.9753, 0.9863, 0.9024, 0.9863, 0.8756, 0.7519, 0.9996, 0.7519, 0.9996, 0.9964, 0.8756, 0.9964, 0.9063, 0.9557, 0.9801, 0.9557, 0.9801, 0.9785, 0.9063, 0.9785, 0.0107, 0.9808, 0.0107, 0.8869, 0.0363, 0.8869, 0.0363, 0.9808, 0.0363, 0.9808, 0.0363, 0.8869, 0.0619, 0.8869, 0.0619, 0.9808, 0.0619, 0.9808, 0.0619, 0.8869, 0.0876, 0.8869, 0.0876, 0.9808, 0.0876, 0.9808, 0.0876, 0.8869, 0.1132, 0.8869, 0.1132, 0.9808])
_ca = me_ab_b_l1_001.color_attributes.new('Col', 'BYTE_COLOR', 'CORNER')
_ca.data.foreach_set('color', [1.0, 1.0, 1.0, 1.0, 1.0, 1.0, 1.0, 1.0, 1.0, 1.0, 1.0, 1.0, 1.0, 1.0, 1.0, 1.0, 1.0, 1.0, 1.0, 1.0, 1.0, 1.0, 1.0, 1.0, 1.0, 1.0, 1.0, 1.0, 1.0, 1.0, 1.0, 1.0, 1.0, 1.0, 1.0, 1.0, 1.0, 1.0, 1.0, 1.0, 1.0, 1.0, 1.0, 1.0, 1.0, 1.0, 1.0, 1.0, 1.0, 1.0, 1.0, 1.0, 1.0, 1.0, 1.0, 1.0, 1.0, 1.0, 1.0, 1.0, 1.0, 1.0, 1.0, 1.0, 1.0, 1.0, 1.0, 1.0, 1.0, 1.0, 1.0, 1.0, 1.0, 1.0, 1.0, 1.0, 1.0, 1.0, 1.0, 1.0, 1.0, 1.0, 1.0, 1.0, 1.0, 1.0, 1.0, 1.0, 1.0, 1.0, 1.0, 1.0, 1.0, 1.0, 1.0, 1.0, 1.0, 1.0, 1.0, 1.0, 1.0, 1.0, 1.0, 1.0, 1.0, 1.0, 1.0, 1.0, 1.0, 1.0, 1.0, 1.0, 1.0, 1.0, 1.0, 1.0, 1.0, 1.0, 1.0, 1.0, 1.0, 1.0, 1.0, 1.0, 1.0, 1.0, 1.0, 1.0, 1.0, 1.0, 1.0, 1.0, 1.0, 1.0, 1.0, 1.0, 1.0, 1.0, 1.0, 1.0, 1.0, 1.0, 1.0, 1.0])
me_ab_b_l1_001.use_remesh_preserve_volume = False
me_ab_b_l1_001.use_remesh_preserve_attributes = False
me_ab_b_l1_001.use_mirror_vertex_groups = False
me_ab_b_l1_001.update()
arm_idle = bpy.data.armatures.new('Idle')  # bones are not reproduced
arm_distance_002 = bpy.data.armatures.new('distance.002')  # bones are not reproduced
arm_track = bpy.data.armatures.new('track')  # bones are not reproduced
arm_stop = bpy.data.armatures.new('stop')  # bones are not reproduced
arm_distance = bpy.data.armatures.new('distance')  # bones are not reproduced
arm_lr = bpy.data.armatures.new('lr')  # bones are not reproduced
arm_id4 = bpy.data.armatures.new('id4')  # bones are not reproduced
arm_id3 = bpy.data.armatures.new('id3')  # bones are not reproduced
arm_id2 = bpy.data.armatures.new('id2')  # bones are not reproduced
arm_id1 = bpy.data.armatures.new('id1')  # bones are not reproduced
arm_status = bpy.data.armatures.new('status')  # bones are not reproduced

# ---- objects
ob_empty = bpy.data.objects.new('Empty', None)
ob_azimuth = bpy.data.objects.new('Azimuth', me_azimuth)
ob_idle = bpy.data.objects.new('Idle', arm_idle)
ob_idle_001 = bpy.data.objects.new('Idle.001', me_idle)
ob_distance_002 = bpy.data.objects.new('distance.002', arm_distance_002)
ob_distance_003 = bpy.data.objects.new('distance.003', me_distance_002)
ob_track = bpy.data.objects.new('track', arm_track)
ob_track_001 = bpy.data.objects.new('track.001', me_track_001)
ob_pole = bpy.data.objects.new('Pole', me_pole)
ob_stop = bpy.data.objects.new('stop', arm_stop)
ob_bar_001 = bpy.data.objects.new('bar.001', me_bar)
ob_distance = bpy.data.objects.new('distance', arm_distance)
ob_distance_001 = bpy.data.objects.new('distance.001', me_distance)
ob_lr = bpy.data.objects.new('lr', arm_lr)
ob_lr_001 = bpy.data.objects.new('lr.001', me_lr)
ob_id4 = bpy.data.objects.new('id4', arm_id4)
ob_id4_001 = bpy.data.objects.new('id4.001', me_id4)
ob_id3 = bpy.data.objects.new('id3', arm_id3)
ob_id3_001 = bpy.data.objects.new('id3.001', me_id3)
ob_id2 = bpy.data.objects.new('id2', arm_id2)
ob_id2_001 = bpy.data.objects.new('id2.001', me_id2)
ob_id1 = bpy.data.objects.new('id1', arm_id1)
ob_id1_001 = bpy.data.objects.new('id1.001', me_id1)
ob_status = bpy.data.objects.new('status', arm_status)
ob_status_001 = bpy.data.objects.new('status.001', me_status)
ob_unit = bpy.data.objects.new('Unit', me_unit)
ob_pole_001 = bpy.data.objects.new('Pole.001', me_pole_001)
ob_unit_001 = bpy.data.objects.new('Unit.001', me_unit_001)
ob_azimuth_001 = bpy.data.objects.new('Azimuth.001', me_azimuth_001)
ob_ab_b_l1 = bpy.data.objects.new('AB-B_L1', me_ab_b_l1_001)

# ---- transforms, parenting, visibility, modifiers, constraints
ob_empty.location = (0.0, 0.0, 0.0)
ob_empty.lock_rotations_4d = False
ob_empty.empty_display_type = 'ARROWS'
ob_empty.empty_image_offset = (0.0, 0.0)
ob_empty.color = (0.0, 0.0, 0.0, 1.0)
ob_empty.lineart.crease_threshold = 0.0
ob_azimuth.location = (0.0, -0.78, 5.56)
ob_azimuth.lock_rotations_4d = False
ob_azimuth.empty_display_type = 'ARROWS'
ob_azimuth.color = (0.0, 0.0, 0.0, 1.0)
ob_azimuth.lineart.crease_threshold = 0.0
ob_idle.location = (-0.275, -0.25, 5.62)
ob_idle.rotation_euler = (1.571, -0.0, 1.571)
ob_idle.lock_rotations_4d = False
ob_idle.empty_display_type = 'ARROWS'
ob_idle.color = (0.0, 0.0, 0.0, 1.0)
ob_idle.lineart.crease_threshold = 0.0
ob_idle_001.parent = ob_idle
ob_idle_001.matrix_parent_inverse = Matrix(((-4.371e-08, -4.371e-08, -1.0, 5.62), (-4.371e-08, 1.0, -4.284e-08, 0.15), (1.0, 4.371e-08, -4.843e-08, 0.275), (0.0, 0.0, 0.0, 1.0)))
ob_idle_001.location = (-0.275, -0.25, 5.62)
ob_idle_001.lock_rotations_4d = False
ob_idle_001.empty_display_type = 'ARROWS'
ob_idle_001.color = (0.0, 0.0, 0.0, 1.0)
ob_idle_001.lineart.crease_threshold = 0.0
ob_distance_002.location = (-0.275, -0.18, 6.4)
ob_distance_002.lock_rotations_4d = False
ob_distance_002.empty_display_type = 'ARROWS'
ob_distance_002.color = (0.0, 0.0, 0.0, 1.0)
ob_distance_002.lineart.crease_threshold = 0.0
ob_distance_003.parent = ob_distance_002
ob_distance_003.matrix_parent_inverse = Matrix(((-1.0, 2.776e-16, 6.333e-08, -0.275), (1.177e-14, -1.0, 3.725e-09, -0.245), (6.357e-08, 4.585e-09, 1.0, -6.39), (0.0, 0.0, 0.0, 1.0)))
ob_distance_003.location = (-0.275, -0.18, 6.39)
ob_distance_003.rotation_euler = (1.571, -1.748e-07, 3.142)
ob_distance_003.lock_rotations_4d = False
ob_distance_003.empty_display_type = 'ARROWS'
ob_distance_003.color = (0.0, 0.0, 0.0, 1.0)
ob_distance_003.lineart.crease_threshold = 0.0
ob_track.location = (-0.275, -0.215, 5.135)
ob_track.rotation_euler = (1.571, -0.0, 1.571)
ob_track.lock_rotations_4d = False
ob_track.empty_display_type = 'ARROWS'
ob_track.color = (0.0, 0.0, 0.0, 1.0)
ob_track.lineart.crease_threshold = 0.0
ob_track_001.parent = ob_track
ob_track_001.matrix_parent_inverse = Matrix(((9.991e-08, -4.371e-08, 1.0, -5.175), (9.991e-08, -1.0, -4.47e-08, -0.25), (1.0, 9.991e-08, -1.006e-07, 0.275), (0.0, 0.0, 0.0, 1.0)))
ob_track_001.location = (-0.275, -0.215, 5.175)
ob_track_001.rotation_euler = (1.571, -0.0, -0.0)
ob_track_001.lock_rotations_4d = False
ob_track_001.empty_display_type = 'ARROWS'
ob_track_001.color = (0.0, 0.0, 0.0, 1.0)
ob_track_001.lineart.crease_threshold = 0.0
ob_pole.location = (0.0, 0.05, 0.0)
ob_pole.lock_rotations_4d = False
ob_pole.empty_display_type = 'ARROWS'
ob_pole.color = (0.0, 0.0, 0.0, 1.0)
ob_pole.lineart.crease_threshold = 0.0
ob_stop.location = (0.0, -0.18, 6.1)
ob_stop.rotation_euler = (1.571, -0.0, 1.571)
ob_stop.lock_rotations_4d = False
ob_stop.empty_display_type = 'ARROWS'
ob_stop.color = (0.0, 0.0, 0.0, 1.0)
ob_stop.lineart.crease_threshold = 0.0
ob_bar_001.parent = ob_stop
ob_bar_001.matrix_parent_inverse = Matrix(((4.371e-08, -4.371e-08, 1.0, -7.17), (4.371e-08, -1.0, -4.47e-08, -0.26), (1.0, 4.371e-08, -4.371e-08, 3.239e-07), (0.0, 0.0, 0.0, 1.0)))
ob_bar_001.location = (0.0, -0.19, 7.17)
ob_bar_001.rotation_euler = (1.571, -0.0, -0.0)
ob_bar_001.lock_rotations_4d = False
ob_bar_001.empty_display_type = 'ARROWS'
ob_bar_001.color = (0.0, 0.0, 0.0, 1.0)
ob_bar_001.lineart.crease_threshold = 0.0
ob_distance.location = (0.275, -0.18, 6.4)
ob_distance.lock_rotations_4d = False
ob_distance.empty_display_type = 'ARROWS'
ob_distance.color = (0.0, 0.0, 0.0, 1.0)
ob_distance.lineart.crease_threshold = 0.0
ob_distance_001.parent = ob_distance
ob_distance_001.matrix_parent_inverse = Matrix(((-1.0, 0.0, 0.0, -0.0), (0.0, -1.0, 0.0, -0.255), (0.0, 0.0, 1.0, -7.39), (0.0, 0.0, 0.0, 1.0)))
ob_distance_001.location = (0.0, -0.19, 7.39)
ob_distance_001.rotation_euler = (1.571, -1.748e-07, 3.142)
ob_distance_001.lock_rotations_4d = False
ob_distance_001.empty_display_type = 'ARROWS'
ob_distance_001.color = (0.0, 0.0, 0.0, 1.0)
ob_distance_001.lineart.crease_threshold = 0.0
ob_lr.location = (-0.275, -0.215, 6.105)
ob_lr.rotation_euler = (1.571, -0.0, 1.571)
ob_lr.lock_rotations_4d = False
ob_lr.empty_display_type = 'ARROWS'
ob_lr.color = (0.0, 0.0, 0.0, 1.0)
ob_lr.lineart.crease_threshold = 0.0
ob_lr_001.parent = ob_lr
ob_lr_001.matrix_parent_inverse = Matrix(((4.371e-08, -4.371e-08, 1.0, -7.11), (4.371e-08, -1.0, -4.47e-08, -0.25), (1.0, 4.371e-08, -4.47e-08, 0.32), (0.0, 0.0, 0.0, 1.0)))
ob_lr_001.location = (-0.32, -0.215, 7.11)
ob_lr_001.rotation_euler = (1.571, -0.0, -0.0)
ob_lr_001.lock_rotations_4d = False
ob_lr_001.empty_display_type = 'ARROWS'
ob_lr_001.color = (0.0, 0.0, 0.0, 1.0)
ob_lr_001.lineart.crease_threshold = 0.0
ob_id4.location = (0.0, -0.14, 6.27)
ob_id4.rotation_euler = (1.571, -0.0, 1.571)
ob_id4.lock_rotations_4d = False
ob_id4.empty_display_type = 'ARROWS'
ob_id4.color = (0.0, 0.0, 0.0, 1.0)
ob_id4.lineart.crease_threshold = 0.0
ob_id4_001.parent = ob_id4
ob_id4_001.matrix_parent_inverse = Matrix(((4.371e-08, -4.371e-08, 1.0, -7.27), (4.371e-08, -1.0, -4.47e-08, -0.25), (1.0, 4.371e-08, -4.371e-08, 3.239e-07), (0.0, 0.0, 0.0, 1.0)))
ob_id4_001.location = (0.0, -0.14, 7.27)
ob_id4_001.rotation_euler = (1.571, -0.0, 1.571)
ob_id4_001.lock_rotations_4d = False
ob_id4_001.empty_display_type = 'ARROWS'
ob_id4_001.color = (0.0, 0.0, 0.0, 1.0)
ob_id4_001.lineart.crease_threshold = 0.0
ob_id3.location = (0.0, -0.14, 6.27)
ob_id3.rotation_euler = (1.571, -0.0, 1.571)
ob_id3.lock_rotations_4d = False
ob_id3.empty_display_type = 'ARROWS'
ob_id3.color = (0.0, 0.0, 0.0, 1.0)
ob_id3.lineart.crease_threshold = 0.0
ob_id3_001.parent = ob_id3
ob_id3_001.matrix_parent_inverse = Matrix(((4.371e-08, -4.371e-08, 1.0, -7.27), (4.371e-08, -1.0, -4.47e-08, -0.25), (1.0, 4.371e-08, -4.371e-08, 3.239e-07), (0.0, 0.0, 0.0, 1.0)))
ob_id3_001.location = (0.0, -0.14, 7.27)
ob_id3_001.rotation_euler = (1.571, -0.0, 1.571)
ob_id3_001.lock_rotations_4d = False
ob_id3_001.empty_display_type = 'ARROWS'
ob_id3_001.color = (0.0, 0.0, 0.0, 1.0)
ob_id3_001.lineart.crease_threshold = 0.0
ob_id2.location = (0.0, -0.14, 6.27)
ob_id2.rotation_euler = (1.571, -0.0, 1.571)
ob_id2.lock_rotations_4d = False
ob_id2.empty_display_type = 'ARROWS'
ob_id2.color = (0.0, 0.0, 0.0, 1.0)
ob_id2.lineart.crease_threshold = 0.0
ob_id2_001.parent = ob_id2
ob_id2_001.matrix_parent_inverse = Matrix(((4.371e-08, -4.371e-08, 1.0, -7.27), (4.371e-08, -1.0, -4.47e-08, -0.25), (1.0, 4.371e-08, -4.371e-08, 3.239e-07), (0.0, 0.0, 0.0, 1.0)))
ob_id2_001.location = (0.0, -0.14, 7.27)
ob_id2_001.rotation_euler = (1.571, -0.0, 1.571)
ob_id2_001.lock_rotations_4d = False
ob_id2_001.empty_display_type = 'ARROWS'
ob_id2_001.color = (0.0, 0.0, 0.0, 1.0)
ob_id2_001.lineart.crease_threshold = 0.0
ob_id1.location = (0.0, -0.14, 6.27)
ob_id1.rotation_euler = (1.571, -0.0, 1.571)
ob_id1.lock_rotations_4d = False
ob_id1.empty_display_type = 'ARROWS'
ob_id1.color = (0.0, 0.0, 0.0, 1.0)
ob_id1.lineart.crease_threshold = 0.0
ob_id1_001.parent = ob_id1
ob_id1_001.matrix_parent_inverse = Matrix(((4.371e-08, -4.371e-08, 1.0, -7.27), (4.371e-08, -1.0, -4.47e-08, -0.25), (1.0, 4.371e-08, -4.371e-08, 3.239e-07), (0.0, 0.0, 0.0, 1.0)))
ob_id1_001.location = (0.0, -0.14, 7.27)
ob_id1_001.rotation_euler = (1.571, -0.0, 1.571)
ob_id1_001.lock_rotations_4d = False
ob_id1_001.empty_display_type = 'ARROWS'
ob_id1_001.color = (0.0, 0.0, 0.0, 1.0)
ob_id1_001.lineart.crease_threshold = 0.0
ob_status.location = (0.0, -0.14, 6.27)
ob_status.rotation_euler = (1.571, -0.0, 1.571)
ob_status.lock_rotations_4d = False
ob_status.empty_display_type = 'ARROWS'
ob_status.color = (0.0, 0.0, 0.0, 1.0)
ob_status.lineart.crease_threshold = 0.0
ob_status_001.parent = ob_status
ob_status_001.matrix_parent_inverse = Matrix(((4.371e-08, -4.371e-08, 1.0, -7.27), (4.371e-08, -1.0, -4.47e-08, -0.25), (1.0, 4.371e-08, -4.371e-08, 3.239e-07), (0.0, 0.0, 0.0, 1.0)))
ob_status_001.location = (0.0, -0.14, 7.27)
ob_status_001.rotation_euler = (1.571, -0.0, 1.571)
ob_status_001.lock_rotations_4d = False
ob_status_001.empty_display_type = 'ARROWS'
ob_status_001.color = (0.0, 0.0, 0.0, 1.0)
ob_status_001.lineart.crease_threshold = 0.0
ob_unit.location = (0.0, 0.0, 0.0)
ob_unit.lock_rotations_4d = False
ob_unit.empty_display_type = 'ARROWS'
ob_unit.color = (0.0, 0.0, 0.0, 1.0)
ob_unit.lineart.crease_threshold = 0.0
ob_pole_001.location = (0.0, 0.05, 0.0)
ob_pole_001.lock_rotations_4d = False
ob_pole_001.empty_display_type = 'ARROWS'
ob_pole_001.color = (0.0, 0.0, 0.0, 1.0)
ob_pole_001.lineart.crease_threshold = 0.0
ob_unit_001.location = (0.0, 0.0, 0.0)
ob_unit_001.lock_rotations_4d = False
ob_unit_001.empty_display_type = 'ARROWS'
ob_unit_001.color = (0.0, 0.0, 0.0, 1.0)
ob_unit_001.lineart.crease_threshold = 0.0
ob_azimuth_001.location = (0.0, -0.78, 5.56)
ob_azimuth_001.lock_rotations_4d = False
ob_azimuth_001.empty_display_type = 'ARROWS'
ob_azimuth_001.color = (0.0, 0.0, 0.0, 1.0)
ob_azimuth_001.lineart.crease_threshold = 0.0
ob_ab_b_l1.location = (0.0, 0.04, 0.0)
ob_ab_b_l1.rotation_euler = (2.98e-08, 2.98e-08, 1.571)
ob_ab_b_l1.lock_rotations_4d = False
ob_ab_b_l1.empty_display_type = 'ARROWS'
ob_ab_b_l1.color = (0.0, 0.0, 0.0, 1.0)
ob_ab_b_l1.lineart.crease_threshold = 0.0

# ---- collection membership
col_collection_1.objects.link(ob_empty)
col_collection_1.objects.link(ob_azimuth)
col_collection_1.objects.link(ob_idle)
col_collection_1.objects.link(ob_idle_001)
col_collection_1.objects.link(ob_distance_002)
col_collection_1.objects.link(ob_distance_003)
col_collection_1.objects.link(ob_track)
col_collection_1.objects.link(ob_track_001)
col_collection_1.objects.link(ob_pole)
col_collection_1.objects.link(ob_stop)
col_collection_1.objects.link(ob_bar_001)
col_collection_1.objects.link(ob_distance)
col_collection_1.objects.link(ob_distance_001)
col_collection_1.objects.link(ob_lr)
col_collection_1.objects.link(ob_lr_001)
col_collection_1.objects.link(ob_id4)
col_collection_1.objects.link(ob_id4_001)
col_collection_1.objects.link(ob_id3)
col_collection_1.objects.link(ob_id3_001)
col_collection_1.objects.link(ob_id2)
col_collection_1.objects.link(ob_id2_001)
col_collection_1.objects.link(ob_id1)
col_collection_1.objects.link(ob_id1_001)
col_collection_1.objects.link(ob_status)
col_collection_1.objects.link(ob_status_001)
col_collection_1.objects.link(ob_unit)
col_collection_2.objects.link(ob_pole_001)
col_collection_2.objects.link(ob_unit_001)
col_collection_2.objects.link(ob_azimuth_001)
col_collection_4.objects.link(ob_ab_b_l1)

# ---- scene / render settings (as saved in the file)
scene.frame_start = 1; scene.frame_end = 250; scene.frame_set(1)
scene.render.engine = 'BLENDER_EEVEE_NEXT'
scene.render.image_settings.file_format = 'JPEG'
scene.render.image_settings.color_mode = 'RGB'
scene.render.image_settings.compression = 90
scene.render.resolution_x = 800
scene.render.resolution_y = 600
scene.render.pixel_aspect_x = 100.0
scene.render.pixel_aspect_y = 100.0
scene.render.fps = 25
scene.render.dither_intensity = 0.0
scene.render.use_compositing = False
scene.render.use_sequencer = False
scene.render.bake_margin = 2
scene.render.bake_bias = 0.0
scene.render.use_stamp_time = False
scene.render.use_stamp_date = False
scene.render.use_stamp_frame = False
scene.render.use_stamp_camera = False
scene.render.use_stamp_scene = False
scene.render.use_stamp_filename = False
scene.render.use_stamp_render_time = False
scene.render.stamp_font_size = 0
scene.cycles.use_denoising = False
scene.cycles.samples = 10
scene.cycles.sampling_pattern = 'TABULATED_SOBOL'
scene.cycles.light_sampling_threshold = 0.0
scene.cycles.use_adaptive_sampling = False
scene.cycles.use_light_tree = False
scene.cycles.blur_glossy = 0.0
scene.cycles.volume_bounces = 1
scene.cycles.pixel_filter_type = 'GAUSSIAN'
scene.cycles.sample_clamp_indirect = 0.0
scene.view_settings.view_transform = 'Raw'
bpy.context.view_layer.update()

# ---- added for rendering (the .blend has no active camera): camera
cam_auto = bpy.data.cameras.new('AutoCamera')
cam_auto.lens = 50.0
cam_auto.sensor_width = 36.0
cam_auto.clip_end = 1000.0
ob_auto_camera = bpy.data.objects.new('AutoCamera', cam_auto)
scene.collection.objects.link(ob_auto_camera)
ob_auto_camera.location = (6.75685, -9.47272, 8.46348)
ob_auto_camera.rotation_euler = (1.09748, -7.21219e-08, 0.694738)
scene.camera = ob_auto_camera
bpy.context.view_layer.update()
